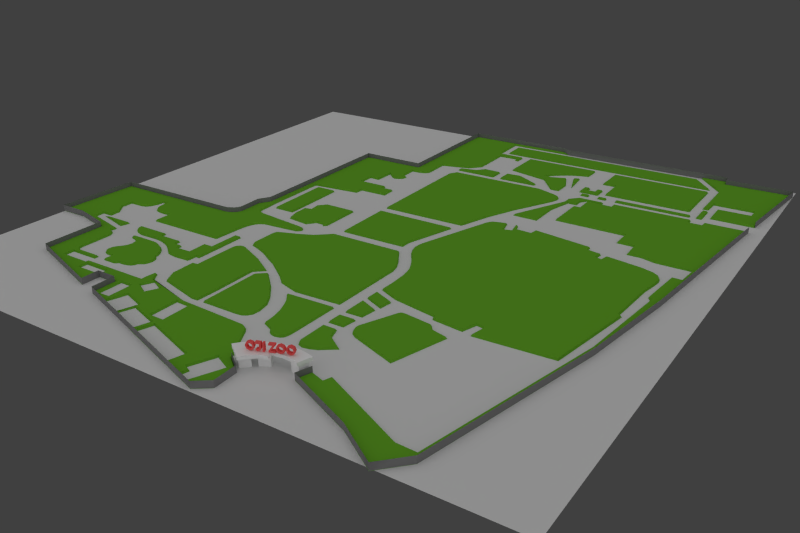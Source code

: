 # Source: map20120712.blend  (saved by Blender 2.63.9; exported with 4.5.12 LTS)
import bpy
from mathutils import Matrix  # noqa: F401  (used for matrix-valued properties, if any)

bpy.ops.wm.read_factory_settings(use_empty=True)
scene = bpy.context.scene
scene.name = 'Scene'

# ---- collections
col_collection_1 = bpy.data.collections.new('Collection 1'); scene.collection.children.link(col_collection_1)

# ---- materials (node trees are filled in below, after node groups)
mat_gate_text = bpy.data.materials.new('gate text')
mat_gate_text.alpha_threshold = 0.0
mat_gate_text.use_transparent_shadow = False
mat_gate_text.diffuse_color = (1.0, 0.1185, 0.1185, 1.0)
mat_gate_text.roughness = 0.5
mat_gate_text.specular_intensity = 0.0
mat_gate_text.line_color = (0.0, 0.0, 0.0, 1.0)
mat_entrance = bpy.data.materials.new('entrance')
mat_entrance.alpha_threshold = 0.0
mat_entrance.use_transparent_shadow = False
mat_entrance.diffuse_color = (1.0, 1.0, 1.0, 1.0)
mat_entrance.roughness = 0.5
mat_entrance.specular_intensity = 0.0
mat_entrance.line_color = (0.0, 0.0, 0.0, 1.0)
mat_grass = bpy.data.materials.new('grass')
mat_grass.alpha_threshold = 0.0
mat_grass.use_transparent_shadow = False
mat_grass.diffuse_color = (0.1541, 0.4574, 0.02676, 1.0)
mat_grass.roughness = 0.5
mat_grass.specular_intensity = 0.0
mat_grass.line_color = (0.0, 0.0, 0.0, 1.0)
mat_walls = bpy.data.materials.new('walls')
mat_walls.alpha_threshold = 0.0
mat_walls.use_transparent_shadow = False
mat_walls.diffuse_color = (0.2395, 0.2395, 0.2395, 1.0)
mat_walls.roughness = 0.5
mat_walls.specular_intensity = 0.0
mat_walls.line_color = (0.0, 0.0, 0.0, 1.0)
mat_mapimage = bpy.data.materials.new('mapimage')
mat_mapimage.alpha_threshold = 0.0
mat_mapimage.use_transparent_shadow = False
mat_mapimage.roughness = 0.5
mat_mapimage.line_color = (0.0, 0.0, 0.0, 1.0)

# ---- material node trees

# ---- world
world_world = bpy.data.worlds.new('World'); scene.world = world_world
world_world.color = (0.05088, 0.05088, 0.05088)
world_world.use_sun_shadow = False
world_world.sun_shadow_jitter_overblur = 0.0
world_world.cycles.sampling_method = 'MANUAL'
world_world.cycles.sample_map_resolution = 256
world_world.light_settings.ao_factor = 0.2

# ---- cameras
cam_camera = bpy.data.cameras.new('Camera')
cam_camera.clip_end = 100.0
cam_camera.lens = 35.0
cam_camera.sensor_width = 32.0
cam_camera.sensor_height = 18.0
cam_camera.ortho_scale = 7.314
cam_camera.dof.focus_distance = 0.0
cam_camera.dof.aperture_fstop = 128.0

# ---- lights
light_lamp = bpy.data.lights.new('Lamp', 'SUN')
light_lamp.transmission_factor = 0.0
light_lamp.cutoff_distance = 30.0
light_lamp.angle = 2.858
light_lamp.energy = 1.0
light_lamp.shadow_buffer_clip_start = 1.001
light_lamp.shadow_soft_size = 7.0
light_lamp.shadow_cascade_max_distance = 1000.0
light_lamp.cycles.use_multiple_importance_sampling = False

# ---- meshes
me_circle_001 = bpy.data.meshes.new('Circle.001')
me_circle_001.from_pydata([(-0.3764, 0.08686, 2.696e-11), (-0.4381, 0.06129, 2.696e-11), (-0.4637, -0.0004505, 2.696e-11), (-0.4381, -0.06219, 2.696e-11), (-0.3764, -0.08776, 2.696e-11), (-0.3146, -0.06219, 2.696e-11), (-0.289, -0.0004505, 2.696e-11), (-0.3146, 0.06129, 2.696e-11), (-0.3764, 0.05369, 2.696e-11), (-0.4146, 0.03783, 2.696e-11), (-0.4305, -0.0004505, 2.696e-11), (-0.4146, -0.03873, 2.696e-11), (-0.3764, -0.05459, 2.696e-11), (-0.3381, -0.03873, 2.696e-11), (-0.3222, -0.0004505, 2.696e-11), (-0.3381, 0.03783, 2.696e-11), (-0.2761, 0.08686, 2.696e-11), (-0.2761, 0.05369, 2.696e-11), (-0.2041, 0.08686, 2.696e-11), (-0.2041, 0.05369, 2.696e-11), (-0.1678, 0.08686, 2.696e-11), (-0.1678, -0.02695, 2.696e-11), (-0.2793, -0.06219, 2.696e-11), (-0.2311, -0.08776, 2.696e-11), (-0.1811, -0.06219, 2.696e-11), (-0.2559, -0.03873, 2.696e-11), (-0.2311, -0.05459, 2.696e-11), (-0.2039, -0.03873, 2.696e-11), (-0.1412, 0.08686, 2.696e-11), (-0.1412, -0.08499, 2.696e-11), (-0.1071, 0.08686, 2.696e-11), (-0.1071, -0.08499, 2.696e-11), (-0.03115, 0.08686, 2.696e-11), (-0.03115, 0.05369, 2.696e-11), (0.09334, 0.08686, 2.696e-11), (0.04089, 0.05369, 2.696e-11), (0.09334, 0.05624, -8.517e-11), (-0.03295, -0.05167, -3.589e-10), (0.01117, -0.04641, -3.358e-10), (-0.03295, -0.08589, -3.589e-10), (0.09334, -0.04641, -3.358e-10), (0.09334, -0.08589, -3.589e-10), (0.186, 0.08686, 2.696e-11), (0.1243, 0.06129, 2.696e-11), (0.09872, -0.0004505, 2.696e-11), (0.1243, -0.06219, 2.696e-11), (0.186, -0.08776, 2.696e-11), (0.2478, -0.06219, 2.696e-11), (0.2733, -0.0004505, 2.696e-11), (0.2478, 0.06129, 2.696e-11), (0.186, 0.05369, 2.696e-11), (0.1478, 0.03783, 2.696e-11), (0.1319, -0.0004505, 2.696e-11), (0.1478, -0.03873, 2.696e-11), (0.186, -0.05459, 2.696e-11), (0.2243, -0.03873, 2.696e-11), (0.2402, -0.0004505, 2.696e-11), (0.2243, 0.03783, 2.696e-11), (0.3702, 0.08686, 2.696e-11), (0.3084, 0.06129, 2.696e-11), (0.2829, -0.0004505, 2.696e-11), (0.3084, -0.06219, 2.696e-11), (0.3702, -0.08776, 2.696e-11), (0.4319, -0.06219, 2.696e-11), (0.4575, -0.0004505, 2.696e-11), (0.4319, 0.06129, 2.696e-11), (0.3702, 0.05369, 2.696e-11), (0.3319, 0.03783, 2.696e-11), (0.316, -0.0004505, 2.696e-11), (0.3319, -0.03873, 2.696e-11), (0.3702, -0.05459, 2.696e-11), (0.4085, -0.03873, 2.696e-11), (0.4243, -0.0004505, 2.696e-11), (0.4085, 0.03783, 2.696e-11), (-0.3764, 0.08686, -0.074), (-0.4381, 0.06129, -0.074), (-0.4637, -0.0004505, -0.074), (-0.4381, -0.06219, -0.074), (-0.3764, -0.08776, -0.074), (-0.3146, -0.06219, -0.074), (-0.289, -0.0004505, -0.074), (-0.3146, 0.06129, -0.074), (-0.3764, 0.05369, -0.074), (-0.4146, 0.03783, -0.074), (-0.4305, -0.0004505, -0.074), (-0.4146, -0.03873, -0.074), (-0.3764, -0.05459, -0.074), (-0.3381, -0.03873, -0.074), (-0.3222, -0.0004505, -0.074), (-0.3381, 0.03783, -0.074), (-0.2761, 0.08686, -0.074), (-0.2761, 0.05369, -0.074), (-0.2041, 0.08686, -0.074), (-0.2041, 0.05369, -0.074), (-0.1678, 0.08686, -0.074), (-0.1678, -0.02695, -0.074), (-0.2793, -0.06219, -0.074), (-0.2311, -0.08776, -0.074), (-0.1811, -0.06219, -0.074), (-0.2559, -0.03873, -0.074), (-0.2311, -0.05459, -0.074), (-0.2039, -0.03873, -0.074), (-0.1412, 0.08686, -0.074), (-0.1412, -0.08499, -0.074), (-0.1071, 0.08686, -0.074), (-0.1071, -0.08499, -0.074), (-0.03115, 0.08686, -0.074), (-0.03115, 0.05369, -0.074), (0.09334, 0.08686, -0.074), (0.04089, 0.05369, -0.074), (0.09334, 0.05624, -0.074), (-0.03295, -0.05167, -0.074), (0.01117, -0.04641, -0.074), (-0.03295, -0.08589, -0.074), (0.09334, -0.04641, -0.074), (0.09334, -0.08589, -0.074), (0.186, 0.08686, -0.074), (0.1243, 0.06129, -0.074), (0.09872, -0.0004505, -0.074), (0.1243, -0.06219, -0.074), (0.186, -0.08776, -0.074), (0.2478, -0.06219, -0.074), (0.2733, -0.0004505, -0.074), (0.2478, 0.06129, -0.074), (0.186, 0.05369, -0.074), (0.1478, 0.03783, -0.074), (0.1319, -0.0004505, -0.074), (0.1478, -0.03873, -0.074), (0.186, -0.05459, -0.074), (0.2243, -0.03873, -0.074), (0.2402, -0.0004505, -0.074), (0.2243, 0.03783, -0.074), (0.3702, 0.08686, -0.074), (0.3084, 0.06129, -0.074), (0.2829, -0.0004505, -0.074), (0.3084, -0.06219, -0.074), (0.3702, -0.08776, -0.074), (0.4319, -0.06219, -0.074), (0.4575, -0.0004505, -0.074), (0.4319, 0.06129, -0.074), (0.3702, 0.05369, -0.074), (0.3319, 0.03783, -0.074), (0.316, -0.0004505, -0.074), (0.3319, -0.03873, -0.074), (0.3702, -0.05459, -0.074), (0.4085, -0.03873, -0.074), (0.4243, -0.0004505, -0.074), (0.4085, 0.03783, -0.074)], [], [(7, 0, 8, 15), (1, 9, 8, 0), (4, 12, 11, 3), (7, 15, 14, 6), (3, 11, 10, 2), (6, 14, 13, 5), (2, 10, 9, 1), (5, 13, 12, 4), (16, 17, 19, 18), (18, 19, 20), (23, 26, 25, 22), (21, 27, 24), (24, 27, 26, 23), (21, 20, 19, 27), (28, 29, 31, 30), (32, 33, 35, 34), (34, 35, 37, 36), (36, 37, 39, 38), (38, 39, 41, 40), (49, 42, 50, 57), (43, 51, 50, 42), (46, 54, 53, 45), (49, 57, 56, 48), (45, 53, 52, 44), (48, 56, 55, 47), (44, 52, 51, 43), (47, 55, 54, 46), (65, 58, 66, 73), (59, 67, 66, 58), (62, 70, 69, 61), (65, 73, 72, 64), (61, 69, 68, 60), (64, 72, 71, 63), (60, 68, 67, 59), (63, 71, 70, 62), (89, 82, 74, 81), (74, 82, 83, 75), (77, 85, 86, 78), (80, 88, 89, 81), (76, 84, 85, 77), (79, 87, 88, 80), (75, 83, 84, 76), (78, 86, 87, 79), (92, 93, 91, 90), (94, 93, 92), (96, 99, 100, 97), (98, 101, 95), (97, 100, 101, 98), (101, 93, 94, 95), (104, 105, 103, 102), (108, 109, 107, 106), (110, 111, 109, 108), (112, 113, 111, 110), (114, 115, 113, 112), (131, 124, 116, 123), (116, 124, 125, 117), (119, 127, 128, 120), (122, 130, 131, 123), (118, 126, 127, 119), (121, 129, 130, 122), (117, 125, 126, 118), (120, 128, 129, 121), (147, 140, 132, 139), (132, 140, 141, 133), (135, 143, 144, 136), (138, 146, 147, 139), (134, 142, 143, 135), (137, 145, 146, 138), (133, 141, 142, 134), (136, 144, 145, 137), (53, 54, 128, 127), (49, 48, 122, 123), (43, 42, 116, 117), (34, 36, 110, 108), (68, 69, 143, 142), (58, 65, 139, 132), (31, 29, 103, 105), (67, 68, 142, 141), (41, 39, 113, 115), (72, 73, 147, 146), (45, 44, 118, 119), (36, 38, 112, 110), (37, 35, 109, 111), (57, 50, 124, 131), (5, 4, 78, 79), (70, 71, 145, 144), (4, 3, 77, 78), (27, 19, 93, 101), (64, 63, 137, 138), (8, 9, 83, 82), (33, 32, 106, 107), (6, 5, 79, 80), (62, 61, 135, 136), (40, 41, 115, 114), (25, 26, 100, 99), (15, 8, 82, 89), (14, 15, 89, 88), (66, 67, 141, 140), (59, 58, 132, 133), (7, 6, 80, 81), (38, 40, 114, 112), (55, 56, 130, 129), (17, 16, 90, 91), (42, 49, 123, 116), (35, 33, 107, 109), (22, 25, 99, 96), (3, 2, 76, 77), (16, 18, 92, 90), (69, 70, 144, 143), (63, 62, 136, 137), (52, 53, 127, 126), (48, 47, 121, 122), (20, 21, 95, 94), (51, 52, 126, 125), (44, 43, 117, 118), (39, 37, 111, 113), (28, 30, 104, 102), (71, 72, 146, 145), (47, 46, 120, 121), (2, 1, 75, 76), (18, 20, 94, 92), (30, 31, 105, 104), (73, 66, 140, 147), (65, 64, 138, 139), (10, 11, 85, 84), (46, 45, 119, 120), (50, 51, 125, 124), (24, 23, 97, 98), (61, 60, 134, 135), (60, 59, 133, 134), (29, 28, 102, 103), (54, 55, 129, 128), (21, 24, 98, 95), (1, 0, 74, 75), (26, 27, 101, 100), (9, 10, 84, 83), (56, 57, 131, 130), (32, 34, 108, 106), (0, 7, 81, 74), (11, 12, 86, 85), (19, 17, 91, 93), (23, 22, 96, 97), (12, 13, 87, 86), (13, 14, 88, 87)])
me_circle_001.materials.append(mat_gate_text)
me_circle_001.use_remesh_preserve_volume = False
me_circle_001.use_remesh_preserve_attributes = False
me_circle_001.use_mirror_vertex_groups = False
me_circle_001.update()
me_plane_018 = bpy.data.meshes.new('Plane.018')
me_plane_018.from_pydata([(-0.4805, -0.3753, -0.1238), (-0.6407, -0.2163, -0.1238), (-0.4817, -0.05623, -0.1238), (-0.3216, -0.2152, -0.1238), (-0.4805, -0.3753, 0.01618), (-0.6407, -0.2163, 0.01618), (-0.4817, -0.05623, 0.01618), (-0.3216, -0.2152, 0.01618), (-0.2321, -0.1436, -0.1238), (-0.3369, 0.05624, -0.1238), (-0.1371, 0.1611, -0.1238), (-0.03228, -0.03873, -0.1238), (-0.2321, -0.1436, 0.01618), (-0.3369, 0.05624, 0.01618), (-0.1371, 0.1611, 0.01618), (-0.03228, -0.03873, 0.01618), (0.3616, 0.03192, -0.1238), (0.4143, 0.2513, -0.1238), (0.6337, 0.1986, -0.1238), (0.581, -0.02079, -0.1238), (0.3616, 0.03192, 0.01618), (0.4143, 0.2513, 0.01618), (0.6337, 0.1986, 0.01618), (0.581, -0.02079, 0.01618), (-0.3986, -0.4801, 0.007181), (-0.7875, -0.1952, 0.007181), (-0.3032, -0.3681, 0.007181), (-0.6756, -0.06253, 0.007181), (-0.1996, -0.2769, 0.007181), (-0.5429, 0.05355, 0.007181), (-0.1166, -0.2147, 0.007181), (-0.4103, 0.1448, 0.007181), (0.03676, -0.1691, 0.007181), (-0.2776, 0.207, 0.007181), (-0.008842, -0.03646, 0.007181), (-0.1283, 0.2567, 0.007181), (0.1062, -0.01077, 0.007181), (0.0284, 0.2857, 0.007181), (0.2288, -0.001626, 0.007181), (0.1768, 0.2998, 0.007181), (0.3464, -0.006102, 0.007181), (0.322, 0.2998, 0.007181), (0.4407, -0.02077, 0.007181), (0.4629, 0.2832, 0.007181), (0.522, -0.03974, 0.007181), (0.5758, 0.26, 0.007181), (0.5868, -0.06901, 0.007181), (0.6876, 0.2277, 0.007181), (-0.3986, -0.4801, 0.04661), (-0.7875, -0.1952, 0.04661), (-0.3032, -0.3681, 0.04661), (-0.6756, -0.06253, 0.04661), (-0.1996, -0.2769, 0.04661), (-0.5429, 0.05355, 0.04661), (-0.1166, -0.2147, 0.04661), (-0.4103, 0.1448, 0.04661), (0.03676, -0.1691, 0.04661), (-0.2776, 0.207, 0.04661), (-0.008842, -0.03646, 0.04661), (-0.1283, 0.2567, 0.04661), (0.1062, -0.01077, 0.04661), (0.0284, 0.2857, 0.04661), (0.2288, -0.001626, 0.04661), (0.1768, 0.2998, 0.04661), (0.3464, -0.006102, 0.04661), (0.322, 0.2998, 0.04661), (0.4407, -0.02077, 0.04661), (0.4629, 0.2832, 0.04661), (0.522, -0.03974, 0.04661), (0.5758, 0.26, 0.04661), (0.5868, -0.06901, 0.04661), (0.6876, 0.2277, 0.04661)], [], [(4, 5, 1, 0), (5, 6, 2, 1), (6, 7, 3, 2), (7, 4, 0, 3), (0, 1, 2, 3), (7, 6, 5, 4), (12, 13, 9, 8), (13, 14, 10, 9), (14, 15, 11, 10), (15, 12, 8, 11), (8, 9, 10, 11), (15, 14, 13, 12), (20, 21, 17, 16), (21, 22, 18, 17), (22, 23, 19, 18), (23, 20, 16, 19), (16, 17, 18, 19), (23, 22, 21, 20), (24, 26, 27, 25), (26, 28, 29, 27), (28, 30, 31, 29), (30, 32, 33, 31), (32, 34, 35, 33), (34, 36, 37, 35), (36, 38, 39, 37), (38, 40, 41, 39), (40, 42, 43, 41), (42, 44, 45, 43), (44, 46, 47, 45), (48, 49, 51, 50), (50, 51, 53, 52), (52, 53, 55, 54), (54, 55, 57, 56), (56, 57, 59, 58), (58, 59, 61, 60), (60, 61, 63, 62), (62, 63, 65, 64), (64, 65, 67, 66), (66, 67, 69, 68), (68, 69, 71, 70), (39, 41, 65, 63), (36, 34, 58, 60), (29, 31, 55, 53), (26, 24, 48, 50), (43, 45, 69, 67), (40, 38, 62, 64), (33, 35, 59, 57), (30, 28, 52, 54), (44, 42, 66, 68), (37, 39, 63, 61), (34, 32, 56, 58), (27, 29, 53, 51), (24, 25, 49, 48), (70, 71, 47, 46), (41, 43, 67, 65), (38, 36, 60, 62), (31, 33, 57, 55), (28, 26, 50, 52), (45, 47, 71, 69), (42, 40, 64, 66), (35, 37, 61, 59), (32, 30, 54, 56), (25, 27, 51, 49), (46, 44, 68, 70)])
me_plane_018.materials.append(mat_entrance)
me_plane_018.use_remesh_preserve_volume = False
me_plane_018.use_remesh_preserve_attributes = False
me_plane_018.use_mirror_vertex_groups = False
me_plane_018.update()
me_plane_017 = bpy.data.meshes.new('Plane.017')
me_plane_017.from_pydata([(-4.712, -1.22, 0.02498), (-5.08, -1.229, 0.02498), (-4.697, -0.9812, 0.02498), (-4.958, -0.9304, 0.02498), (-4.602, -0.9853, 0.02498), (-4.967, -0.4591, 0.02498), (-4.735, -0.4565, 0.02498), (-4.598, 0.2907, 0.02498), (-4.727, 0.2919, 0.02498), (-5.244, -1.205, 0.02498), (-5.613, -0.792, 0.02498), (-5.326, -1.179, 0.02498), (-5.389, -0.8005, 0.02498), (-5.407, -1.119, 0.02498), (-5.607, -0.6407, 0.02498), (-5.501, -1.042, 0.02498), (-5.389, -0.934, 0.02498), (-5.605, -0.9635, 0.02498), (-6.549, -0.7842, 0.02498), (-5.726, -0.8917, 0.02498), (-6.276, -0.5081, 0.02498), (-5.895, -0.8237, 0.02498), (-6.214, -0.5067, 0.02498), (-6.035, -0.7914, 0.02498), (-6.203, -0.77, 0.02498), (-6.218, -0.64, 0.02498), (-6.658, -0.7803, 0.02498), (-6.755, -0.7627, 0.02498), (-6.837, -0.7336, 0.02498), (-6.918, -0.6872, 0.02498), (-6.971, -0.6411, 0.02498), (-7.004, -0.576, 0.02498), (-7.014, -0.5023, 0.02498), (-0.6709, 3.695, 0.02498), (-2.766, 3.671, 0.02498), (-0.09556, 5.188, 0.02498), (-2.756, 6.641, 0.02498), (-0.9444, 6.307, 0.02498), (-2.629, 6.835, 0.02498), (-0.1523, 6.842, 0.02498), (0.3721, 6.655, 0.02498), (0.4614, 6.6, 0.02498), (0.5122, 6.543, 0.02498), (0.5252, 6.432, 0.02498), (0.498, 6.344, 0.02498), (0.4359, 6.199, 0.02498), (-0.4044, 4.481, 0.02498), (-3.43, 1.979, 0.02498), (-3.67, 1.991, 0.02498), (-3.357, 2.981, 0.02498), (-4.144, 2.988, 0.02498), (-3.846, 1.79, 0.02498), (-4.314, 2.81, 0.02498), (-3.363, 1.967, 0.02498), (-4.288, 2.535, 0.02498), (-4.462, 2.496, 0.02498), (-4.454, 2.116, 0.02498), (-3.415, 1.926, 0.02498), (-4.38, 1.86, 0.02498), (-1.165, 1.921, 0.02498), (-2.758, 1.902, 0.02498), (-1.787, 3.359, 0.02498), (-2.765, 3.362, 0.02498), (-1.169, 2.034, 0.02498), (-1.159, 2.153, 0.02498), (-1.128, 2.277, 0.02498), (-0.7841, 3.357, 0.02498), (-3.153, -2.449, 0.02498), (-3.277, -2.455, 0.02498), (-3.13, -1.921, 0.02498), (-4.301, -2.182, 0.02498), (-4.307, -0.2086, 0.02498), (-4.446, -1.886, 0.02498), (-4.311, -0.2761, 0.02498), (-4.454, -1.317, 0.02498), (-4.32, -1.308, 0.02498), (-4.285, -0.1449, 0.02498), (-4.244, -0.1009, 0.02498), (-4.193, -0.07142, 0.02498), (-4.139, -0.06429, 0.02498), (-4.07, -0.08345, 0.02498), (-3.404, -0.3976, 0.02498), (-3.134, -0.8882, 0.02498), (-2.92, -0.6995, 0.02498), (0.1671, -0.3014, 0.02498), (-0.2765, -0.1016, 0.02498), (1.744, 3.107, 0.02498), (-0.264, 0.2056, 0.02498), (-0.2701, 0.4129, 0.02498), (-0.2823, 0.6511, 0.02498), (-0.3192, 0.8723, 0.02498), (-0.3748, 1.058, 0.02498), (-0.4669, 1.248, 0.02498), (-0.565, 1.42, 0.02498), (-0.6685, 1.566, 0.02498), (-0.7644, 1.71, 0.02498), (-0.835, 1.857, 0.02498), (-0.8582, 1.996, 0.02498), (-0.8464, 2.142, 0.02498), (-0.8169, 2.261, 0.02498), (0.3016, 3.913, 0.02498), (-0.2099, 4.05, 0.02498), (-0.1665, 4.137, 0.02498), (0.5564, 4.096, 0.02498), (-0.1167, 4.196, 0.02498), (0.5295, 3.976, 0.02498), (0.002432, 4.244, 0.02498), (0.9681, 4.07, 0.02498), (0.2096, 4.293, 0.02498), (0.4865, 4.316, 0.02498), (0.4607, 4.316, 0.02498), (2.884, 3.582, 0.02498), (0.999, 4.272, 0.02498), (3.821, -0.6829, 0.02498), (2.405, 4.048, 0.02498), (2.712, 3.61, 0.02498), (2.397, 3.896, 0.02498), (4.165, 2.655, 0.02498), (2.744, 3.831, 0.02498), (4.091, 1.411, 0.02498), (4.156, 1.382, 0.02498), (2.926, 3.776, 0.02498), (3.364, 3.701, 0.02498), (3.761, 3.628, 0.02498), (4.036, 3.537, 0.02498), (4.169, 3.446, 0.02498), (4.229, 3.335, 0.02498), (4.249, 3.206, 0.02498), (4.23, 3.015, 0.02498), (1.194, -0.5025, 0.02498), (1.235, -0.6063, 0.02498), (1.903, -0.6961, 0.02498), (2.019, -0.3493, 0.02498), (2.231, -0.3892, 0.02498), (2.157, -0.7518, 0.02498), (0.02329, -1.25, 0.02498), (-0.3227, -1.259, 0.02498), (0.06671, -0.9251, 0.02498), (-0.3136, -0.7548, 0.02498), (1.421, -2.317, 0.02498), (0.3896, -1.939, 0.02498), (1.792, -1.099, 0.02498), (1.441, -1.006, 0.02498), (1.32, -0.8558, 0.02498), (0.2354, -1.792, 0.02498), (0.64, -0.7567, 0.02498), (0.2105, -1.625, 0.02498), (0.565, -0.8105, 0.02498), (0.2066, -1.702, 0.02498), (0.5984, -0.7725, 0.02498), (0.6998, -0.7599, 0.02498), (0.2833, -1.865, 0.02498), (1.018, -1.442, 0.02498), (-2.695, -2.446, 0.02498), (-2.951, -2.446, 0.02498), (-2.751, -0.8265, 0.02498), (-2.948, -0.999, 0.02498), (-2.321, -1.229, 0.02498), (-1.82, -2.302, 0.02498), (-1.853, -1.868, 0.02498), (-2.001, -1.618, 0.02498), (-1.802, -2.141, 0.02498), (-1.967, -2.434, 0.02498), (-2.092, -2.447, 0.02498), (-1.877, -2.382, 0.02498), (-1.635, -1.487, 0.02498), (-0.6608, -1.289, 0.02498), (-1.756, -1.327, 0.02498), (-0.6929, -2.465, 0.02498), (-1.346, -2.444, 0.02498), (-1.513, -1.726, 0.02498), (-1.42, -1.968, 0.02498), (-1.362, -2.23, 0.02498), (-0.8803, -2.71, 0.02498), (-1.019, -2.464, 0.02498), (-0.7099, -2.581, 0.02498), (-1.115, -2.553, 0.02498), (-0.7323, -2.645, 0.02498), (-1.03, -2.659, 0.02498), (-0.7841, -2.689, 0.02498), (-0.9607, -2.698, 0.02498), (0.008879, -2.206, 0.02498), (-0.06908, -1.956, 0.02498), (-0.3533, -1.954, 0.02498), (0.3649, -2.454, 0.02498), (-0.3582, -2.611, 0.02498), (0.07873, -2.658, 0.02498), (-0.3081, -2.699, 0.02498), (-0.06513, -2.717, 0.02498), (-0.2087, -2.739, 0.02498), (0.11, -0.7571, 0.02498), (-0.3067, -0.5694, 0.02498), (0.1479, -0.4925, 0.02498), (-0.2957, -0.2985, 0.02498), (-0.04683, -1.752, 0.02498), (-0.3505, -1.754, 0.02498), (-0.008318, -1.465, 0.02498), (-0.3417, -1.468, 0.02498), (-0.6586, -1.066, 0.02498), (-1.726, -1.111, 0.02498), (-0.6239, 0.7335, 0.02498), (-1.922, 0.6249, 0.02498), (-2.214, -0.9577, 0.02498), (-2.459, -0.738, 0.02498), (-2.708, -0.5552, 0.02498), (-2.992, -0.3521, 0.02498), (-3.286, -0.1899, 0.02498), (-3.54, -0.03761, 0.02498), (-3.835, 0.08982, 0.02498), (-4.039, 0.1576, 0.02498), (-0.6831, 0.9553, 0.02498), (-4.043, 0.968, 0.02498), (-0.7825, 1.154, 0.02498), (-0.9083, 1.35, 0.02498), (-1.053, 1.587, 0.02498), (-2.85, 1.587, 0.02498), (-3.016, 1.441, 0.02498), (-3.213, 1.283, 0.02498), (-4.083, 0.2552, 0.02498), (-3.507, 1.154, 0.02498), (-4.079, 0.869, 0.02498), (2.827, -4.899, 0.02498), (1.958, -4.334, 0.02498), (3.299, -4.408, 0.02498), (2.796, -4.213, 0.02498), (3.214, -4.235, 0.02498), (0.4244, -3.657, 0.02498), (0.8314, -3.467, 0.02498), (4.265, -0.1819, 0.02498), (0.5247, -3.366, 0.02498), (0.8934, -3.297, 0.02498), (4.186, 0.01991, 0.02498), (4.628, 2.228, 0.02498), (4.43, 2.326, 0.02498), (4.749, 3.378, 0.02498), (4.351, 2.447, 0.02498), (4.662, 3.508, 0.02498), (4.445, 3.513, 0.02498), (4.812, 4.058, 0.02498), (4.713, 4.095, 0.02498), (5.112, 6.8, 0.02498), (4.146, 6.797, 0.02498), (3.792, 6.624, 0.02498), (4.135, 6.624, 0.02498), (3.897, 4.101, 0.02498), (3.229, 4.677, 0.02498), (2.833, 5.167, 0.02498), (3.246, 4.198, 0.02498), (2.832, 4.683, 0.02498), (3.574, 4.198, 0.02498), (1.274, 6.181, 0.02498), (1.103, 5.182, 0.02498), (1.113, 6.174, 0.02498), (3.788, 6.813, 0.02498), (1.911, 6.632, 0.02498), (1.27, 6.629, 0.02498), (1.908, 6.801, 0.02498), (3.686, 7.055, 0.02498), (1.852, 7.055, 0.02498), (3.686, 7.115, 0.02498), (1.853, 7.116, 0.02498), (1.558, 7.058, 0.02498), (1.559, 7.118, 0.02498), (1.388, 7.056, 0.02498), (1.388, 7.116, 0.02498), (1.094, 7.058, 0.02498), (1.094, 7.119, 0.02498), (0.9292, 7.058, 0.02498), (0.9298, 7.119, 0.02498), (3.88, 7.077, 0.02498), (3.878, 7.573, 0.02498), (3.975, 7.079, 0.02498), (3.973, 7.575, 0.02498), (1.457, 7.41, 0.02498), (1.448, 8.137, 0.02498), (3.582, 7.409, 0.02498), (3.583, 8.932, 0.02498), (1.108, 8.134, 0.02498), (1.108, 8.936, 0.02498), (1.26, 7.283, 0.02498), (1.153, 7.414, 0.02498), (0.8049, 7.281, 0.02498), (0.9122, 7.418, 0.02498), (1.26, 7.6, 0.02498), (1.153, 7.6, 0.02498), (0.8037, 7.6, 0.02498), (0.9108, 7.6, 0.02498), (0.4468, 7.615, 0.02498), (0.3907, 8.128, 0.02498), (0.2741, 7.504, 0.02498), (0.2871, 8.074, 0.02498), (0.08198, 7.968, 0.02498), (-0.2816, 7.836, 0.02498), (0.2779, 7.066, 0.02498), (-0.3751, 7.645, 0.02498), (0.09197, 7.061, 0.02498), (-0.5426, 7.849, 0.02498), (-1.439, 7.89, 0.02498), (-0.4822, 8.932, 0.02498), (-1.43, 8.932, 0.02498), (0.5016, 8.509, 0.02498), (0.5069, 8.928, 0.02498), (-0.04286, 8.296, 0.02498), (0.2337, 8.431, 0.02498), (-0.3128, 8.098, 0.02498), (0.3724, 8.479, 0.02498), (-0.4171, 7.997, 0.02498), (0.09294, 8.373, 0.02498), (-0.1802, 8.207, 0.02498), (-1.406, 7.095, 0.02498), (-1.035, 7.488, 0.02498), (-1.408, 7.461, 0.02498), (-0.4528, 7.109, 0.02498), (-0.4355, 7.146, 0.02498), (-1.668, 7.106, 0.02498), (-1.67, 7.47, 0.02498), (-2.107, 7.112, 0.02498), (-2.098, 7.476, 0.02498), (-2.274, 7.276, 0.02498), (-2.707, 7.109, 0.02498), (-2.7, 7.183, 0.02498), (-4.641, 3.872, 0.02498), (-4.626, 2.203, 0.02498), (-5.132, 3.869, 0.02498), (-5.117, 2.199, 0.02498), (-6.042, -1.081, 0.02498), (-6.465, -1.944, 0.02498), (-6.261, -2.18, 0.02498), (-6.252, -1.957, 0.02498), (-6.55, -1.912, 0.02498), (-6.606, -1.854, 0.02498), (-6.621, -1.782, 0.02498), (-6.613, -1.698, 0.02498), (-6.553, -1.603, 0.02498), (-6.468, -1.509, 0.02498), (-6.411, -1.415, 0.02498), (-6.397, -1.308, 0.02498), (-6.415, -1.217, 0.02498), (-6.46, -1.141, 0.02498), (-6.525, -1.081, 0.02498), (-6.594, -1.051, 0.02498), (-6.663, -1.036, 0.02498), (-6.708, -1.021, 0.02498), (-6.715, -1.0, 0.02498), (-6.074, -0.9743, 0.02498), (-6.709, -0.9851, 0.02498), (-5.322, -1.693, 0.02498), (-6.678, -0.9723, 0.02498), (-6.001, -0.9808, 0.02498), (-5.591, -1.89, 0.02498), (-5.905, -1.008, 0.02498), (-5.57, -2.062, 0.02498), (-5.811, -1.053, 0.02498), (-5.343, -1.598, 0.02498), (-5.719, -1.101, 0.02498), (-5.38, -1.543, 0.02498), (-5.643, -1.159, 0.02498), (-5.647, -2.091, 0.02498), (-5.569, -1.235, 0.02498), (-5.499, -1.326, 0.02498), (-5.963, -2.18, 0.02498), (-5.464, -1.407, 0.02498), (-5.445, -1.504, 0.02498), (-5.866, -2.107, 0.02498), (-5.334, -1.782, 0.02498), (-5.371, -1.853, 0.02498), (-5.743, -2.109, 0.02498), (-5.427, -1.893, 0.02498), (-5.808, -2.111, 0.02498), (-5.504, -1.941, 0.02498), (-5.527, -2.018, 0.02498), (-5.514, -1.978, 0.02498), (-7.489, -0.5046, 0.02498), (-8.176, -0.5053, 0.02498), (-7.534, -0.6783, 0.02498), (0.6815, 4.93, 0.02498), (0.6849, 5.719, 0.02498), (0.1135, 4.937, 0.02498), (0.7928, 6.349, 0.02498), (0.8515, 6.383, 0.02498), (0.7963, 6.573, 0.02498), (1.078, 6.376, 0.02498), (0.9963, 6.782, 0.02498), (1.081, 6.594, 0.02498), (1.14, 6.782, 0.02498), (1.203, 6.754, 0.02498), (1.6, 6.78, 0.02498), (1.599, 6.745, 0.02498), (4.171, 7.23, 0.02498), (4.164, 7.828, 0.02498), (5.168, 7.226, 0.02498), (4.952, 7.836, 0.02498), (5.458, 9.744, 0.02498), (4.959, 8.181, 0.02498), (3.846, 9.148, 0.02498), (3.955, 8.181, 0.02498), (3.84, 7.765, 0.02498), (3.937, 7.764, 0.02498), (3.798, 9.732, 0.02498), (3.186, 9.943, 0.02498), (3.792, 9.945, 0.02498), (3.545, 9.169, 0.02498), (-2.208, 9.173, 0.02498), (3.063, 9.738, 0.02498), (-2.217, 9.731, 0.02498), (-2.345, 7.682, 0.02498), (-2.6, 7.419, 0.02498), (-2.34, 8.805, 0.02498), (-1.785, 8.819, 0.02498), (-1.776, 8.696, 0.02498), (-1.722, 8.694, 0.02498), (-1.719, 8.935, 0.02498), (-2.441, 8.951, 0.02498), (-2.45, 9.97, 0.02498), (-0.8075, 9.974, 0.02498), (-0.9143, 10.03, 0.02498), (-3.75, 10.03, 0.02498), (-3.754, 7.218, 0.02498), (-3.345, 7.22, 0.02498), (-2.889, 8.852, 0.02498), (-3.339, 6.518, 0.02498), (-3.358, 6.473, 0.02498), (-3.335, 6.638, 0.02498), (-4.479, 4.858, 0.02498), (-3.407, 6.423, 0.02498), (-3.46, 6.393, 0.02498), (-4.197, 5.292, 0.02498), (-4.459, 5.3, 0.02498), (-3.534, 6.374, 0.02498), (-3.792, 6.365, 0.02498), (-3.614, 6.367, 0.02498), (-5.47, 6.613, 0.02498), (-3.751, 6.61, 0.02498), (-4.184, 5.851, 0.02498), (-5.367, 4.032, 0.02498), (-4.091, 4.381, 0.02498), (-4.105, 4.166, 0.02498), (-3.708, 4.861, 0.02498), (-3.708, 4.721, 0.02498), (-3.379, 4.391, 0.02498), (-3.385, 4.728, 0.02498), (-3.788, 5.818, 0.02498), (-3.931, 5.633, 0.02498), (-3.889, 5.615, 0.02498), (-3.848, 5.613, 0.02498), (-3.803, 5.622, 0.02498), (-5.668, 2.14, 0.02498), (-3.749, 5.649, 0.02498), (-5.352, 1.878, 0.02498), (-3.696, 5.706, 0.02498), (-5.373, 2.394, 0.02498), (-3.666, 5.768, 0.02498), (-5.491, 2.384, 0.02498), (-3.666, 5.815, 0.02498), (-5.659, 1.507, 0.02498), (-5.319, 1.278, 0.02498), (-5.702, 1.421, 0.02498), (-5.264, 1.728, 0.02498), (-5.77, 1.353, 0.02498), (-4.961, 0.9042, 0.02498), (-5.859, 1.301, 0.02498), (-4.919, 1.028, 0.02498), (-5.959, 1.267, 0.02498), (-5.321, 1.785, 0.02498), (-5.192, 1.705, 0.02498), (-3.691, 1.451, 0.02498), (-5.106, 1.676, 0.02498), (-3.72, 1.483, 0.02498), (-3.775, 1.501, 0.02498), (-7.255, 0.419, 0.02498), (-3.683, 1.41, 0.02498), (-7.014, 0.4307, 0.02498), (-3.705, 1.368, 0.02498), (-4.864, 1.129, 0.02498), (-3.739, 1.337, 0.02498), (-4.785, 1.198, 0.02498), (-3.787, 1.325, 0.02498), (-5.038, -0.01524, 0.02498), (-4.676, 1.255, 0.02498), (-4.988, 0.7464, 0.02498), (-7.018, -0.01866, 0.02498), (-7.419, 0.4326, 0.02498), (-7.526, 0.4651, 0.02498), (-7.593, 0.532, 0.02498), (-7.635, 0.6061, 0.02498), (-7.655, 0.7191, 0.02498), (-7.852, 0.9246, 0.02498), (-7.659, 0.943, 0.02498), (-9.42, 1.253, 0.02498), (-7.866, 0.7687, 0.02498), (-7.894, 0.685, 0.02498), (-7.93, 0.6165, 0.02498), (-7.977, 0.5468, 0.02498), (-8.044, 0.5093, 0.02498), (-8.148, 0.4854, 0.02498), (-8.496, 0.481, 0.02498), (-9.502, -0.765, 0.02498), (-8.505, 0.1591, 0.02498), (-8.557, -0.3626, 0.02498), (-8.295, -0.1108, 0.02498), (-8.789, -0.7569, 0.02498), (-8.28, -0.3555, 0.02498), (-8.547, -0.6281, 0.02498), (-7.814, -0.9974, 0.02498), (-7.489, -0.8873, 0.02498), (-7.814, -1.4, 0.02498), (-7.523, -1.034, 0.02498), (-7.239, -2.125, 0.02498), (-7.448, -1.054, 0.02498), (-7.814, -2.525, 0.02498), (-7.386, -1.081, 0.02498), (-6.54, -2.246, 0.02498), (-7.343, -1.124, 0.02498), (-7.276, -2.082, 0.02498), (-7.316, -1.164, 0.02498), (-7.287, -2.017, 0.02498), (-7.294, -1.217, 0.02498), (-7.245, -2.522, 0.02498), (-7.287, -1.278, 0.02498), (-7.2, -2.158, 0.02498), (-7.246, -2.246, 0.02498), (-7.144, -2.181, 0.02498), (-5.689, -3.225, 0.02498), (-6.539, -2.181, 0.02498), (-6.42, -2.779, 0.02498), (-5.691, -2.798, 0.02498), (-6.477, -2.529, 0.02498), (-6.418, -2.536, 0.02498), (-6.473, -2.458, 0.02498), (-5.721, -2.54, 0.02498), (-4.774, -2.46, 0.02498), (-5.724, -2.779, 0.02498), (-5.137, -3.384, 0.02498), (-5.141, -2.804, 0.02498), (-5.068, -2.74, 0.02498), (-5.063, -3.363, 0.02498), (-4.667, -3.505, 0.02498), (-4.719, -3.354, 0.02498), (-4.643, -2.642, 0.02498), (-4.725, -2.745, 0.02498), (-4.783, -2.343, 0.02498), (-4.576, -2.342, 0.02498), (-4.757, -2.106, 0.02498), (-4.728, -2.108, 0.02498), (-4.484, -2.345, 0.02498), (-3.323, -2.679, 0.02498), (-4.105, -2.526, 0.02498), (-3.443, -2.718, 0.02498), (-4.274, -2.834, 0.02498), (-3.445, -3.444, 0.02498), (-4.508, -3.034, 0.02498), (-3.946, -3.328, 0.02498), (-3.908, -3.234, 0.02498), (-4.066, -3.728, 0.02498), (-4.065, -3.69, 0.02498), (-4.073, -3.685, 0.02498), (-3.264, -4.005, 0.02498), (-3.288, -3.958, 0.02498), (-3.163, -3.586, 0.02498), (-3.209, -3.985, 0.02498), (-3.081, -3.616, 0.02498), (-3.052, -3.447, 0.02498), (-3.058, -2.734, 0.02498), (-1.737, -2.756, 0.02498), (-0.9064, -4.785, 0.02498), (-1.849, -4.434, 0.02498), (-0.796, -4.001, 0.02498), (-1.38, -4.586, 0.02498), (-0.6067, -4.565, 0.02498), (-1.105, -4.696, 0.02498), (-0.6227, -4.035, 0.02498), (-1.232, -3.8, 0.02498), (-1.007, -3.754, 0.02498), (-1.673, -2.998, 0.02498), (-1.462, -2.915, 0.02498), (-1.498, -2.863, 0.02498), (-1.341, -4.439, 0.02498), (-1.547, -2.814, 0.02498), (-1.606, -2.779, 0.02498), (-1.487, -4.372, 0.02498), (-1.659, -2.76, 0.02498), (-1.742, -4.066, 0.02498), (-3.13, -2.472, 4.84e-07), (-3.279, -2.479, 4.566e-07), (-4.335, -0.2753, 5.845e-07), (-4.344, -1.285, 5.482e-07), (-6.728, -0.9666, -8.23e-10), (-6.683, -0.948, -8.23e-10), (-3.421, -3.419, -3.644e-07), (-3.077, -3.423, -3.627e-07), (-0.02559, -1.776, 1.746e-08), (0.01946, -1.44, 8.49e-08), (-4.47, -1.891, 5.265e-07), (-4.478, -1.294, 5.479e-07), (3.893, 4.077, -4.491e-09), (3.57, 4.174, -4.491e-09), (-6.287, -2.204, 2.505e-09), (-6.277, -1.979, -8.23e-10), (3.856, 7.053, 2.697e-11), (4.0, 7.055, 3.09e-09), (3.978, 8.157, 1.279e-08), (3.96, 7.739, 1.341e-08), (-4.318, -2.203, 5.153e-07), (0.6361, -0.7322, -6.784e-09), (0.5842, -0.752, -4.11e-09), (0.2133, -1.802, -3.633e-09), (0.1822, -1.705, 9.155e-12), (-5.25, -1.229, 1.403e-08), (-5.338, -1.201, 1.259e-08), (-1.729, -1.136, 3.054e-08), (-2.226, -0.9793, 2.43e-07), (-3.668, 1.462, -2.891e-07), (-3.658, 1.406, -2.891e-07), (1.101, 6.351, -1.93e-08), (1.105, 6.586, -1.93e-08), (3.815, 7.741, 2.085e-08), (1.424, 8.113, -4.99e-09), (1.084, 8.109, -4.687e-09), (-6.602, -1.074, -8.23e-10), (-6.669, -1.059, -8.23e-10), (-4.759, -0.4325, 9.24e-08), (-4.751, 0.3164, 1.193e-07), (-6.538, -1.102, -8.23e-10), (-6.496, -2.433, -3.814e-07), (-4.8, -2.435, -3.834e-07), (-6.396, -2.755, -3.937e-07), (-6.394, -2.56, -3.937e-07), (-5.722, 1.435, -4.001e-07), (-5.785, 1.372, -4.001e-07), (-7.188, -2.137, -4.004e-07), (-7.139, -2.156, -4.004e-07), (-0.6348, -1.09, 3.718e-08), (-0.3316, -0.5848, -4.174e-08), (-0.3185, -0.2621, 1.859e-08), (-5.683, 1.512, -4.001e-07), (2.809, 5.143, -4.491e-09), (1.079, 5.158, -4.491e-09), (-6.47, -1.968, -8.23e-10), (-6.564, -1.933, -8.23e-10), (-1.145, 2.033, -2.208e-08), (-1.135, 2.149, -2.208e-08), (-0.05857, -2.74, -4.338e-08), (-0.2115, -2.764, 1.479e-08), (-3.932, -3.359, -3.834e-07), (-3.193, -3.602, -5.677e-07), (-6.514, -2.156, -4.004e-07), (0.3193, 3.943, 7.456e-09), (0.2275, 4.322, 3.425e-08), (-4.69, -1.244, 1.625e-08), (-5.082, -1.254, 1.552e-08), (1.214, 6.729, -2.406e-08), (1.623, 6.72, -4.186e-08), (3.821, 9.139, 2.064e-08), (3.134, 9.967, 4.477e-08), (-2.107, 7.088, -3.025e-07), (-2.734, 7.085, -3.024e-07), (2.802, -4.189, -2.489e-08), (3.195, -4.21, -9.176e-09), (-5.1, 1.7, -2.891e-07), (-3.77, 1.525, -2.891e-07), (-6.728, -1.04, -8.23e-10), (-5.365, -0.7772, 4.294e-08), (-5.364, -0.9096, 6.116e-08), (3.853, 7.597, 7.062e-11), (-5.665, -3.259, -3.861e-07), (-5.667, -2.822, -3.777e-07), (-0.07368, 5.177, 4.779e-07), (0.4578, 6.189, 6.328e-07), (0.7808, 7.257, 2.585e-08), (0.7794, 7.624, 3.332e-08), (-5.422, -1.138, 9.657e-09), (-5.516, -1.061, 6.09e-09), (4.116, 1.426, 1.927e-07), (4.183, 1.397, 1.944e-07), (2.908, 3.803, 3.238e-08), (3.369, 3.725, 3.238e-08), (0.7023, -0.7357, -1.163e-08), (-3.707, 1.504, -2.891e-07), (-5.328, 1.882, -2.891e-07), (-5.3, 1.798, -2.891e-07), (0.7057, 4.906, -1.96e-08), (0.07512, 4.913, -1.96e-08), (1.436, -2.349, -3.55e-08), (1.823, -1.082, -1.86e-08), (0.9363, 7.442, 1.632e-08), (0.9348, 7.624, 2.379e-08), (4.64, 3.533, -5.53e-09), (4.423, 3.538, -5.572e-10), (0.8167, -3.436, -2.489e-08), (0.5096, -3.335, -2.489e-08), (-4.675, -1.006, 7.902e-08), (-4.578, -1.011, 7.928e-08), (-5.588, -0.7687, 5.78e-08), (-5.582, -0.6165, 5.749e-08), (-5.297, -1.692, -4.07e-08), (-5.31, -1.79, -4.07e-08), (-7.27, -1.211, -4.002e-07), (-7.263, -1.277, -4.004e-07), (-0.6603, 0.9639, 2.49e-07), (-0.7614, 1.166, 2.49e-07), (1.455, -0.985, -3.173e-08), (-2.474, -0.7568, 2.43e-07), (-3.767, 6.341, -2.991e-07), (-3.764, 5.842, -2.985e-07), (-3.846, 5.589, -3.966e-07), (-3.795, 5.599, -4.002e-07), (-5.039, -3.338, -3.538e-07), (-4.743, -3.33, -3.544e-07), (-9.443, 1.277, -3.457e-07), (-9.527, -0.7896, -3.452e-07), (-2.722, -0.5749, 2.43e-07), (-3.392, -0.3763, 5.809e-07), (-2.879, -0.6962, 5.694e-07), (-0.3755, -1.779, 1.673e-08), (-0.3653, -1.444, 7.625e-08), (-4.749, -2.769, -3.537e-07), (-0.4372, 7.085, -2.012e-07), (-0.4041, 7.156, -1.964e-07), (-7.295, -1.153, -3.997e-07), (2.831, -4.931, -8.957e-08), (1.947, -4.356, -6.825e-08), (1.118, 7.034, 3.227e-09), (1.119, 7.143, 3.536e-09), (-4.574, 0.3147, 1.269e-07), (-4.938, 0.8982, -2.7e-07), (-4.897, 1.018, -2.729e-07), (-5.349, 2.395, -2.87e-07), (-5.618, -0.9836, 2.505e-09), (-7.221, -2.498, -4.004e-07), (-7.222, -2.271, -4.004e-07), (-7.256, 0.3947, -1.766e-07), (-7.039, 0.4052, -1.831e-07), (-3.735, 5.63, -4.054e-07), (-3.676, 5.692, -4.119e-07), (-7.324, -1.109, -3.991e-07), (-2.287, 7.298, -2.939e-07), (-2.722, 7.203, -2.898e-07), (0.7687, 6.355, -1.93e-08), (0.7091, 5.716, -2.164e-08), (-6.637, -1.69, -8.23e-10), (-6.572, -1.588, -8.23e-10), (0.8703, 6.358, -1.93e-08), (0.8798, -3.264, -2.489e-08), (-6.488, -1.495, -8.23e-10), (-4.314, 2.554, 7.625e-08), (-4.487, 2.516, 7.625e-08), (-6.549, -0.8085, 3.249e-08), (-6.204, -0.7943, 3.249e-08), (3.206, 4.653, -4.491e-09), (2.808, 4.659, -4.491e-09), (4.836, 4.056, -1.376e-09), (5.139, 6.824, -1.376e-09), (0.09316, -0.9104, 8.49e-08), (-0.3372, -0.7177, 7.625e-08), (0.9859, 6.807, -1.93e-08), (1.14, 6.807, -1.93e-08), (-3.298, -0.2109, 2.43e-07), (-3.551, -0.05924, 2.43e-07), (-3.11, -0.8991, 5.977e-07), (-5.506, -2.031, -2.992e-08), (-5.49, -1.985, -2.963e-08), (4.274, 3.206, 3.233e-08), (4.254, 3.011, 3.274e-08), (0.5442, -0.7973, -3.09e-09), (-0.3825, -2.617, -1.478e-09), (-0.325, -2.719, -3.223e-09), (-6.189, -0.4818, 3.217e-08), (-6.193, -0.6157, 3.217e-08), (4.773, 3.376, -3.245e-09), (-5.343, 4.011, -2.868e-07), (-0.3014, -0.117, -4.499e-08), (-0.2883, 0.2057, 1.535e-08), (-3.686, 1.353, -2.891e-07), (-3.728, 1.315, -2.891e-07), (0.9788, 4.3, 2.937e-08), (2.43, 4.069, 2.864e-08), (0.407, -2.454, 7.412e-09), (0.09051, -2.679, -2.447e-08), (1.284, 7.259, -2.696e-09), (-2.32, 7.672, -3.001e-07), (-2.587, 7.398, -2.939e-07), (3.607, 7.385, -1.97e-09), (3.607, 8.957, -1.926e-09), (-3.106, -1.922, 5.61e-07), (-2.109, 7.501, -3.026e-07), (-1.029, 7.512, -2.832e-07), (-1.432, 7.483, -3.019e-07), (-2.783, 1.877, -4.174e-08), (-2.79, 3.387, 1.859e-08), (2.203, -0.4085, -2.533e-08), (2.127, -0.7773, -2.844e-08), (4.326, 2.441, -2.219e-09), (-4.478, 2.112, 7.625e-08), (1.128, 7.439, 1.004e-08), (-4.201, -0.048, 5.927e-07), (-4.137, -0.03959, 5.93e-07), (-5.706, -1.08, -2.336e-08), (-5.626, -1.141, -2.824e-08), (0.1597, -0.3247, -2.533e-08), (-4.636, -3.489, -3.608e-07), (-4.081, -3.66, -4.325e-07), (-5.737, -0.9135, -8.23e-10), (-5.902, -0.8469, 1.2e-08), (-4.161, 5.799, -3.915e-07), (-3.944, 5.613, -3.915e-07), (-0.6687, -2.467, 7.282e-08), (-0.6863, -2.587, 7.282e-08), (-3.642, 5.763, -4.172e-07), (-3.642, 5.839, -4.206e-07), (-1.787, 3.383, 4.642e-08), (-0.7509, 3.382, -2.208e-08), (-2.303, -1.212, 5.018e-08), (-1.982, -1.604, 5.015e-08), (0.5745, 4.119, -3.759e-09), (0.5043, 4.34, -3.759e-09), (-4.991, -0.4351, 8.444e-08), (-5.869, 1.323, -4.001e-07), (-4.042, -3.67, -6.665e-07), (-3.321, 7.202, -3.17e-07), (-3.31, 6.638, -2.997e-07), (-4.069, 4.357, -3.07e-07), (-4.083, 4.144, -2.106e-07), (-5.483, -1.957, -4.06e-08), (3.223, 4.174, -4.491e-09), (3.815, 9.969, 2.236e-09), (0.4941, 7.405, -4.889e-08), (0.2573, 8.086, -6.69e-08), (-3.226, 1.303, 2.49e-07), (-3.516, 1.177, 2.49e-07), (2.865, 3.609, 3.238e-08), (2.74, 3.63, 2.739e-08), (-5.478, -1.313, -3.737e-08), (-5.441, -1.4, -3.966e-08), (-4.173, 5.267, -3.649e-07), (-7.253, -2.071, -4.004e-07), (-7.263, -2.015, -4.004e-07), (-0.8877, 1.363, 2.49e-07), (-2.75, -0.7938, 1.073e-07), (-1.43, 7.071, -3.018e-07), (-4.108, 0.25, 2.523e-07), (-4.104, 0.8734, 2.514e-07), (3.812, 6.837, -4.699e-09), (1.883, 6.825, -2.63e-08), (-2.417, 8.975, -2.532e-07), (-2.425, 9.946, -2.183e-07), (-5.745, -2.564, -3.767e-07), (-5.748, -2.755, -3.702e-07), (-5.015, -0.03946, -3.032e-07), (-7.042, -0.04296, -1.83e-07), (-1.046, -2.678, 1.142e-07), (-0.9687, -2.721, 1.053e-07), (-0.7107, 9.95, -2.182e-07), (-6.517, -2.271, -4.004e-07), (1.434, 7.386, -5.033e-09), (-0.6535, 3.671, 2.22e-07), (-0.3817, 4.472, 3.5e-07), (-3.178, -3.969, -7.613e-07), (-3.066, -3.647, -7.463e-07), (-0.3429, 0.8668, 1.535e-08), (-0.3974, 1.049, 1.535e-08), (0.2423, 8.409, -6.585e-08), (0.3791, 8.456, -6.753e-08), (-4.454, 4.882, -3.303e-07), (-3.683, 4.886, -2.837e-07), (-1.443, -1.975, 1.559e-07), (-1.386, -2.234, 1.351e-07), (3.821, 9.756, 7.751e-09), (-1.039, 1.611, 2.49e-07), (-3.844, 0.06713, 2.43e-07), (1.284, 7.624, 4.708e-09), (-7.494, -1.016, -3.954e-07), (-7.44, -1.031, -3.966e-07), (0.5012, 3.994, -2.034e-11), (0.431, 4.341, -2.034e-11), (1.128, 7.624, 1.744e-08), (-3.939, -3.249, -3.834e-07), (-5.424, -1.489, -4.07e-08), (-3.895, 5.591, -3.936e-07), (-5.955, -2.204, -2.97e-08), (-5.859, -2.132, -2.97e-08), (-5.184, 1.728, -2.891e-07), (-3.315, 6.513, -2.927e-07), (-4.964, 0.7436, -2.681e-07), (-6.66, -0.8044, 3.249e-08), (-6.762, -0.7862, 3.249e-08), (-5.321, -1.589, -4.07e-08), (-5.363, -1.525, -4.07e-08), (-0.004934, 4.267, 2.47e-08), (-3.339, 1.956, 1.746e-08), (-3.428, 1.884, 1.746e-08), (0.9047, 7.034, 1.096e-08), (0.9057, 7.143, 1.127e-08), (-4.474, -2.377, -3.775e-07), (-4.138, -2.537, -3.775e-07), (1.887, 6.657, -2.619e-08), (-7.372, -1.06, -3.98e-07), (3.816, 6.648, -4.595e-09), (4.112, 6.648, -4.595e-09), (-1.37, -2.46, 1.221e-07), (-1.13, -2.572, 1.221e-07), (-4.306, -0.1322, 5.896e-07), (-4.26, -0.08168, 5.914e-07), (-8.271, -0.1018, -1.648e-07), (-8.254, -0.3791, -1.652e-07), (4.162, 0.0239, -9.176e-09), (-3.836, 1.765, 1.673e-08), (-4.399, 1.838, 7.625e-08), (4.124, 6.821, -4.491e-09), (-8.145, 0.4612, -1.596e-07), (-8.473, 0.457, -1.596e-07), (-2.316, 8.782, -2.602e-07), (-7.838, -2.542, -3.861e-07), (-3.319, -2.655, -3.636e-07), (-1.735, -2.732, -5.728e-07), (-4.493, -3.065, -3.834e-07), (0.09552, 7.998, -9.255e-08), (-0.2853, 7.861, -7.951e-08), (2.422, 3.916, 2.906e-08), (-3.338, 6.46, -2.946e-07), (-5.413, -1.913, -4.07e-08), (-5.353, -1.869, -4.07e-08), (-8.792, -0.7812, -3.633e-07), (-7.838, -1.016, -3.868e-07), (0.1036, 8.351, -6.375e-08), (0.0446, -1.274, 1.746e-08), (-0.3474, -1.284, 1.673e-08), (0.3942, -3.67, -6.825e-08), (-8.036, 0.4864, -1.596e-07), (0.411, 8.166, -8.155e-08), (0.3024, 7.043, -6.09e-08), (0.08055, 7.037, -8.581e-08), (-0.6358, -1.264, 1.852e-07), (-5.741, -2.133, -2.97e-08), (-5.808, -2.135, -2.97e-08), (-0.4884, 1.237, 1.535e-08), (-5.996, -0.9568, -5.496e-09), (-5.897, -0.9855, -1.162e-08), (-2.695, -2.47, -6.9e-09), (-2.09, -2.471, 2.351e-09), (1.333, -0.8333, -3.103e-08), (-4.056, 0.1379, 2.43e-07), (-1.656, -1.5, 2.094e-07), (-1.803, -1.305, 2.84e-07), (-3.303, -3.927, -7.601e-07), (-3.419, -2.744, -3.644e-07), (0.3827, 6.677, 6.114e-07), (0.4772, 6.619, 6.138e-07), (-1.959, -2.458, 1.085e-08), (-1.464, 7.871, 7.728e-08), (-1.454, 8.956, 4.317e-08), (-5.55, -1.219, -3.291e-08), (4.687, 4.071, -4.491e-09), (-3.774, 10.05, -2.145e-07), (-3.779, 7.218, -3.164e-07), (-6.277, -0.4839, 4.074e-08), (-7.042, -0.4778, 3.249e-08), (-4.983, -0.9063, 6.756e-08), (-0.2967, 8.08, -5.407e-08), (-0.1659, 8.187, -5.786e-08), (-3.449, 1.956, 1.746e-08), (-3.66, 1.967, 1.673e-08), (-0.4821, 8.956, -8.066e-08), (0.5315, 8.952, -8.05e-08), (1.363, 7.031, -5.67e-09), (1.364, 7.14, -5.36e-09), (-5.8, -1.031, -1.754e-08), (-3.082, -2.757, -3.627e-07), (0.2983, 7.509, -4.352e-08), (-0.5996, 0.7365, 2.49e-07), (-0.3887, 7.623, -8.812e-08), (-0.8705, 2.146, 1.535e-08), (-0.8401, 2.268, 1.535e-08), (-4.778, -2.08, -3.825e-07), (-4.714, -2.085, -3.88e-07), (-0.03025, 8.275, -6.105e-08), (0.3782, -1.961, -4.815e-08), (0.2656, -1.882, -6.222e-09), (-7.83, 0.9023, -1.596e-07), (-7.683, 0.9163, -1.64e-07), (-0.1313, 4.216, 1.95e-08), (-5.692, 2.148, -4.005e-07), (-0.8826, 1.995, 1.535e-08), (-4.074, -3.751, -6.693e-07), (-3.272, -4.028, -7.635e-07), (-6.741, -0.9993, -8.23e-10), (-0.1869, 4.151, 1.722e-08), (-8.532, -0.3862, -3.698e-07), (-8.523, -0.6089, -3.7e-07), (-5.494, 6.637, -4.18e-07), (-5.515, 2.392, -4.18e-07), (-0.8583, 1.849, 1.535e-08), (3.841, -0.7063, 2.151e-07), (-7.658, 0.5977, -1.647e-07), (-7.679, 0.7168, -1.641e-07), (-7.613, 0.5172, -1.66e-07), (3.711, 7.14, -2.779e-09), (1.829, 7.14, -2.22e-08), (-1.83, -1.859, 4.12e-08), (-1.777, -2.14, 3.361e-08), (-2.791, 3.646, 1.673e-08), (-7.539, 0.4437, -1.682e-07), (-0.7115, -2.659, 7.92e-08), (-0.773, -2.711, 8.977e-08), (-3.333, 3.005, 8.49e-08), (-1.14, 1.897, -2.208e-08), (-1.535, -1.736, 1.802e-07), (-0.9082, 10.06, -2.144e-07), (1.583, 7.143, -1.33e-08), (0.5354, 6.554, 6.165e-07), (-7.424, 0.4087, -1.717e-07), (-3.53, 6.35, -2.987e-07), (-3.613, 6.342, -2.99e-07), (-0.2323, 4.06, 1.535e-08), (3.71, 7.031, -3.088e-09), (1.828, 7.031, -2.251e-08), (1.582, 7.034, -1.361e-08), (-0.1481, 6.866, 6.035e-07), (-4.284, -2.802, -3.834e-07), (-7.222, -2.108, -4.004e-07), (-1.808, 8.794, -2.597e-07), (-7.457, -0.4804, 7.574e-08), (-8.359, -0.4813, 7.153e-08), (0.7722, 6.582, -1.93e-08), (-5.165, -2.828, -3.596e-07), (-0.3993, 7.98, -5.046e-08), (4.189, 2.652, 1.898e-07), (-0.5854, 1.407, 1.535e-08), (0.5256, 8.489, -6.876e-08), (-0.6885, 1.552, 1.535e-08), (-6.991, -0.6563, 3.249e-08), (-7.027, -0.5833, 3.249e-08), (-7.842, 0.7637, -1.596e-07), (-7.872, 0.6755, -1.596e-07), (-1.694, 8.958, -2.538e-07), (3.767, 3.652, 3.248e-08), (4.047, 3.559, 3.29e-08), (0.9475, 4.095, 2.864e-08), (-8.481, 0.1671, -1.596e-07), (-5.161, -3.402, -3.596e-07), (-7.517, -0.7081, 7.75e-08), (-1.797, -2.311, 2.164e-08), (-4.561, -2.321, -3.813e-07), (-6.434, -1.407, -8.23e-10), (-6.422, -1.309, -8.23e-10), (-6.438, -1.226, -8.23e-10), (-6.479, -1.156, -8.23e-10), (-1.86, -2.401, 1.707e-08), (2.771, 3.85, 2.864e-08), (4.188, 3.463, 3.31e-08), (1.176, -0.5237, -2.533e-08), (0.5499, 6.43, 6.217e-07), (-5.043, -2.765, -3.537e-07), (-5.557, -2.083, -2.986e-08), (-4.844, 1.114, -2.766e-07), (-0.3065, 0.6484, 1.535e-08), (-0.3774, -1.93, 7.617e-08), (3.074, 9.762, -2.519e-08), (-2.242, 9.755, -2.489e-08), (-5.963, 1.291, -4.001e-07), (-7.96, 0.5284, -1.596e-07), (-0.8794, -2.735, 9.715e-08), (-4.61, -2.632, -3.834e-07), (-4.436, 5.275, -3.5e-07), (-7.838, -1.4, -3.861e-07), (-0.0512, -1.932, 8.453e-08), (5.486, 9.768, -3.647e-08), (-6.847, -0.7558, 3.249e-08), (1.245, 6.653, -4.52e-08), (-3.354, 4.367, -2.638e-07), (0.02957, -2.191, 2.101e-08), (-0.4922, 7.871, -4.655e-08), (-4.34, 2.819, 7.625e-08), (-2.972, -0.988, 9.105e-08), (-5.251, 1.749, -2.891e-07), (-6.039, -0.8153, 2.162e-08), (3.321, -4.42, -1.778e-08), (4.288, -0.1865, -1.778e-08), (-7.91, 0.604, -1.596e-07), (1.084, 8.96, -1.926e-09), (-1.644, 7.081, -3.022e-07), (-1.799, 8.672, -2.641e-07), (-2.78, 6.648, 2.787e-07), (-3.451, 6.371, -2.979e-07), (-2.642, 6.859, 3.123e-07), (-1.698, 8.668, -2.643e-07), (-3.784, 1.301, -2.891e-07), (-4.669, 1.231, -2.891e-07), (-4.154, 3.012, 7.625e-08), (-1.646, 7.494, -3.023e-07), (-2.975, -2.47, -7.63e-09), (-6.5, -2.504, -3.815e-07), (-7.46, -0.8694, -3.963e-07), (3.597, 9.145, -7.365e-09), (-2.232, 9.148, -7.365e-09), (-3.392, 6.403, -2.967e-07), (0.1295, -0.7925, -2.208e-08), (0.1745, -0.4776, 4.642e-08), (-4.061, 0.9871, 2.43e-07), (-6.628, -1.865, -8.23e-10), (-3.683, 4.745, -2.837e-07), (-4.808, -2.343, -3.838e-07), (1.92, -0.7228, -2.533e-08), (2.035, -0.3771, -2.533e-08), (-0.2943, 0.4119, 1.535e-08), (3.997, 7.6, 3.134e-09), (4.652, 2.225, -5.322e-09), (-4.617, 3.897, 7.625e-08), (-5.156, 3.893, 7.625e-08), (-2.859, 1.611, 2.49e-07), (-4.771, 1.178, -2.818e-07), (1.218, -0.6285, -2.533e-08), (1.25, 6.204, -4.595e-09), (1.089, 6.197, -4.19e-09), (-3.361, 4.752, -2.642e-07), (-4.062, -0.06063, 5.922e-07), (-3.776, 6.634, -2.984e-07), (-3.005, -0.3727, 2.43e-07), (-6.932, -0.7071, 3.249e-08), (-5.141, 2.175, 7.625e-08), (-3.032, 1.459, 2.49e-07), (4.928, 7.86, -1.981e-08), (4.934, 8.157, -2.002e-08), (4.147, 7.206, -5.442e-10), (4.14, 7.852, -3.967e-10), (0.1865, -1.619, 4.225e-09), (0.5208, 6.336, 6.256e-07), (-4.601, 2.178, 7.625e-08), (5.189, 7.202, -2.63e-08), (-0.7856, 1.698, 1.535e-08), (1.624, 6.804, -4.037e-08), (-5.64, -2.115, -2.986e-08), (-6.072, -0.95, -8.23e-10), (4.252, 3.343, 3.279e-08), (-4.331, -0.2037, 5.871e-07), (-1.104, 2.271, -2.208e-08), (-6.645, -1.784, -8.23e-10), (4.405, 2.32, -8.688e-10), (-1.865, -4.403, -7.613e-07), (-0.9021, -4.812, -7.635e-07), (-1.22, -3.832, -8.218e-07), (-0.8279, -4.013, -8.218e-07), (-0.5821, -4.577, -8.276e-07), (-1.117, -4.664, -7.646e-07), (-1.351, -4.571, -7.613e-07), (-0.5988, -4.022, -7.751e-07), (-0.9878, -3.737, -7.828e-07), (-1.441, -2.903, -7.828e-07), (-1.312, -4.425, -8.218e-07), (-1.479, -2.847, -7.828e-07), (-1.771, -4.081, -7.351e-07), (-1.532, -2.795, -7.828e-07), (-1.455, -4.36, -8.218e-07), (-1.596, -2.757, -7.828e-07), (-1.654, -2.736, -7.828e-07)], [], [(2, 1, 3), (4, 5, 6), (2, 5, 4), (3, 5, 2), (6, 7, 4), (8, 7, 6), (0, 1, 2), (1, 16, 3), (10, 17, 19), (10, 15, 17), (10, 13, 15), (10, 11, 13), (10, 9, 11), (14, 10, 25), (12, 16, 10), (25, 10, 24), (9, 16, 1), (10, 16, 9), (10, 19, 21), (10, 21, 23), (10, 23, 24), (20, 24, 18), (22, 25, 20), (20, 25, 24), (20, 18, 26), (20, 26, 27), (20, 27, 28), (20, 28, 29), (20, 29, 30), (20, 30, 31), (20, 31, 32), (34, 37, 33), (38, 37, 36), (36, 37, 34), (37, 38, 39), (37, 44, 45), (45, 35, 37), (46, 37, 35), (37, 39, 40), (37, 40, 41), (37, 41, 42), (37, 42, 43), (37, 43, 44), (33, 37, 46), (49, 48, 50), (51, 50, 48), (47, 48, 49), (52, 50, 51), (54, 52, 51), (55, 54, 51), (56, 55, 51), (58, 56, 51), (53, 57, 49), (57, 47, 49), (61, 60, 62), (63, 59, 61), (64, 63, 61), (65, 64, 61), (66, 65, 61), (59, 60, 61), (69, 68, 70), (67, 68, 69), (69, 70, 72), (69, 72, 74), (69, 74, 75), (69, 71, 76), (69, 73, 71), (69, 75, 73), (69, 76, 77), (69, 77, 78), (69, 78, 79), (69, 79, 80), (69, 80, 81), (82, 81, 83), (69, 81, 82), (86, 85, 87), (86, 87, 88), (86, 88, 89), (86, 89, 90), (86, 90, 91), (86, 91, 92), (86, 92, 93), (86, 93, 94), (86, 94, 95), (86, 95, 96), (86, 96, 97), (86, 97, 98), (86, 98, 99), (84, 85, 86), (100, 99, 101), (86, 100, 105), (107, 105, 103), (107, 86, 105), (100, 101, 102), (100, 102, 104), (100, 104, 106), (100, 106, 108), (110, 103, 105), (86, 118, 115), (86, 119, 113), (86, 115, 111), (111, 121, 122), (86, 107, 112), (86, 112, 114), (86, 114, 116), (86, 116, 118), (111, 126, 127), (111, 117, 86), (86, 117, 119), (113, 119, 120), (111, 125, 126), (111, 124, 125), (111, 123, 124), (111, 128, 117), (111, 127, 128), (111, 122, 123), (134, 133, 113), (113, 133, 86), (129, 84, 86), (130, 129, 86), (131, 130, 86), (132, 131, 86), (133, 132, 86), (109, 103, 110), (86, 99, 100), (137, 136, 138), (137, 135, 136), (152, 146, 147), (152, 147, 149), (152, 148, 146), (141, 152, 142), (139, 152, 141), (152, 151, 144), (140, 151, 152), (140, 152, 139), (152, 144, 148), (152, 149, 145), (152, 145, 150), (143, 152, 150), (142, 152, 143), (156, 153, 154), (155, 157, 156), (156, 163, 153), (157, 160, 156), (160, 159, 156), (159, 161, 156), (161, 158, 156), (158, 164, 156), (164, 162, 156), (162, 163, 156), (166, 169, 172), (166, 170, 165), (166, 174, 169), (166, 172, 171), (166, 171, 170), (174, 176, 169), (179, 174, 177), (176, 174, 178), (166, 165, 167), (168, 174, 166), (168, 175, 174), (178, 174, 180), (174, 175, 177), (173, 174, 179), (180, 174, 173), (181, 189, 187), (181, 188, 189), (181, 187, 185), (181, 186, 188), (184, 186, 181), (182, 185, 183), (182, 181, 185), (192, 191, 193), (192, 190, 191), (196, 195, 197), (196, 194, 195), (201, 198, 199), (202, 201, 199), (201, 202, 203), (201, 203, 204), (201, 204, 205), (201, 205, 206), (201, 206, 207), (201, 207, 208), (201, 208, 209), (210, 200, 201), (213, 212, 201), (212, 210, 201), (214, 213, 201), (215, 214, 201), (211, 219, 201), (216, 215, 201), (217, 216, 201), (219, 217, 201), (201, 209, 218), (201, 220, 211), (201, 218, 220), (200, 198, 201), (224, 221, 222), (223, 221, 224), (226, 224, 222), (225, 223, 224), (227, 224, 226), (228, 225, 231), (229, 227, 226), (224, 227, 230), (223, 225, 228), (233, 228, 231), (234, 233, 235), (237, 234, 235), (236, 234, 237), (239, 234, 236), (238, 234, 239), (232, 233, 234), (232, 228, 233), (238, 243, 240), (238, 239, 243), (242, 239, 244), (242, 244, 246), (246, 245, 248), (246, 244, 245), (245, 249, 247), (245, 244, 249), (250, 246, 251), (250, 242, 246), (242, 243, 239), (240, 243, 241), (256, 242, 254), (252, 250, 251), (242, 250, 254), (255, 254, 250), (253, 242, 256), (257, 258, 260), (257, 260, 259), (261, 264, 262), (261, 263, 264), (265, 268, 266), (265, 267, 268), (270, 271, 269), (270, 272, 271), (274, 275, 273), (274, 276, 275), (278, 274, 277), (278, 276, 274), (279, 282, 280), (279, 281, 282), (283, 280, 284), (283, 279, 280), (281, 286, 282), (281, 285, 286), (289, 292, 291), (287, 290, 288), (289, 294, 292), (289, 295, 294), (289, 293, 295), (296, 294, 297), (296, 292, 294), (298, 297, 299), (298, 296, 297), (298, 306, 296), (298, 304, 306), (301, 304, 298), (301, 308, 304), (301, 302, 308), (301, 307, 302), (301, 303, 307), (301, 305, 303), (300, 305, 301), (312, 310, 313), (312, 309, 310), (309, 311, 310), (314, 317, 315), (314, 316, 317), (316, 318, 317), (316, 320, 318), (316, 319, 320), (321, 322, 324), (321, 324, 323), (325, 328, 326), (325, 326, 329), (325, 329, 330), (325, 330, 331), (325, 331, 332), (325, 332, 333), (325, 333, 334), (325, 334, 335), (325, 335, 336), (325, 336, 337), (325, 337, 338), (325, 338, 339), (325, 339, 340), (325, 340, 341), (325, 341, 342), (325, 342, 343), (325, 343, 345), (325, 345, 347), (325, 347, 344), (325, 361, 362), (360, 325, 362), (327, 328, 325), (325, 344, 348), (325, 348, 350), (325, 350, 352), (325, 352, 354), (325, 354, 356), (325, 356, 358), (325, 358, 359), (325, 359, 361), (327, 325, 360), (369, 371, 349), (349, 364, 365), (349, 346, 364), (349, 353, 346), (349, 355, 353), (349, 362, 355), (363, 362, 349), (363, 360, 362), (349, 365, 367), (349, 367, 369), (371, 370, 349), (370, 351, 349), (351, 357, 349), (357, 366, 349), (366, 368, 349), (368, 363, 349), (372, 374, 373), (376, 377, 378), (379, 378, 380), (379, 376, 378), (381, 380, 382), (381, 379, 380), (383, 382, 384), (383, 381, 382), (375, 377, 376), (385, 384, 386), (383, 384, 385), (387, 385, 386), (388, 391, 390), (388, 389, 391), (390, 393, 392), (390, 391, 393), (392, 395, 394), (392, 393, 395), (394, 397, 396), (394, 395, 397), (398, 392, 394), (399, 398, 394), (401, 404, 403), (401, 402, 404), (399, 400, 398), (429, 422, 430), (429, 432, 422), (428, 430, 422), (425, 428, 422), (424, 425, 422), (421, 424, 422), (420, 421, 422), (439, 438, 440), (439, 435, 438), (438, 423, 437), (438, 435, 423), (436, 423, 435), (436, 434, 423), (434, 427, 423), (434, 431, 427), (427, 433, 426), (427, 431, 433), (431, 429, 433), (431, 432, 429), (414, 413, 415), (416, 419, 417), (411, 409, 408), (417, 419, 418), (406, 418, 419), (405, 406, 419), (412, 419, 413), (405, 419, 407), (415, 413, 416), (407, 419, 412), (413, 419, 416), (411, 408, 407), (411, 407, 412), (410, 409, 411), (432, 418, 422), (432, 417, 418), (442, 429, 441), (442, 433, 429), (446, 450, 448), (446, 452, 450), (452, 434, 450), (452, 431, 434), (443, 442, 441), (444, 443, 441), (445, 444, 441), (447, 445, 441), (449, 447, 441), (451, 449, 441), (453, 451, 441), (454, 448, 455), (454, 446, 448), (462, 480, 471), (462, 455, 480), (456, 454, 455), (458, 456, 455), (460, 458, 455), (462, 460, 455), (455, 464, 466), (455, 457, 464), (455, 463, 457), (455, 448, 463), (455, 466, 468), (477, 480, 479), (480, 455, 479), (455, 472, 474), (455, 470, 472), (455, 465, 470), (455, 467, 465), (455, 468, 467), (455, 474, 476), (455, 476, 478), (479, 455, 459), (455, 461, 459), (455, 473, 461), (455, 475, 473), (455, 478, 475), (488, 487, 486), (462, 469, 481), (462, 471, 469), (462, 481, 482), (462, 482, 483), (462, 483, 484), (462, 484, 485), (462, 485, 487), (462, 487, 488), (488, 486, 489), (488, 489, 490), (488, 490, 491), (488, 491, 492), (488, 492, 493), (488, 493, 494), (488, 494, 495), (496, 495, 497), (496, 488, 495), (498, 497, 499), (498, 496, 497), (500, 498, 502), (500, 496, 498), (498, 499, 501), (503, 502, 504), (503, 500, 502), (505, 504, 506), (505, 503, 504), (509, 519, 521), (524, 522, 517), (511, 521, 523), (511, 520, 521), (522, 509, 517), (509, 521, 520), (517, 509, 520), (505, 506, 508), (505, 508, 510), (505, 510, 512), (505, 512, 514), (505, 514, 516), (505, 516, 518), (509, 507, 519), (509, 513, 507), (509, 515, 513), (509, 518, 515), (509, 505, 518), (525, 522, 524), (527, 517, 526), (527, 524, 517), (529, 526, 528), (529, 527, 526), (530, 529, 528), (531, 529, 530), (533, 525, 531), (531, 525, 524), (532, 534, 535), (532, 533, 534), (534, 531, 530), (534, 533, 531), (536, 535, 537), (536, 532, 535), (539, 530, 538), (539, 534, 530), (541, 530, 540), (541, 538, 530), (543, 540, 542), (543, 541, 540), (544, 541, 545), (538, 541, 544), (546, 545, 547), (546, 544, 545), (548, 547, 549), (548, 546, 547), (536, 537, 550), (550, 539, 538), (548, 550, 538), (551, 552, 549), (549, 552, 548), (554, 553, 536), (553, 554, 555), (536, 553, 532), (555, 554, 551), (551, 554, 552), (557, 553, 555), (558, 559, 557), (556, 557, 559), (562, 563, 561), (558, 549, 561), (560, 561, 563), (558, 561, 560), (545, 563, 562), (547, 545, 562), (551, 549, 558), (560, 559, 558), (556, 553, 557), (537, 539, 550), (552, 550, 548), (564, 559, 565), (564, 556, 559), (572, 566, 571), (572, 570, 566), (568, 569, 566), (568, 564, 569), (564, 565, 567), (564, 567, 569), (568, 566, 570), (574, 571, 573), (574, 572, 571), (567, 579, 576), (567, 565, 579), (565, 571, 579), (565, 581, 571), (581, 573, 571), (581, 560, 573), (560, 563, 573), (575, 574, 573), (577, 575, 573), (578, 577, 573), (580, 578, 573), (563, 580, 573), (67, 583, 68), (67, 582, 583), (75, 584, 73), (75, 585, 584), (345, 587, 347), (345, 586, 587), (549, 589, 561), (549, 588, 589), (196, 590, 194), (196, 591, 590), (72, 593, 74), (72, 592, 593), (244, 595, 249), (244, 594, 595), (327, 597, 328), (327, 596, 597), (271, 598, 269), (271, 599, 598), (395, 601, 397), (395, 600, 601), (70, 592, 72), (70, 602, 592), (149, 603, 145), (149, 604, 603), (144, 606, 148), (144, 605, 606), (9, 608, 11), (9, 607, 608), (199, 610, 202), (199, 609, 610), (465, 612, 470), (465, 611, 612), (383, 613, 381), (383, 614, 613), (397, 615, 396), (397, 601, 615), (274, 617, 277), (274, 616, 617), (340, 619, 341), (340, 618, 619), (6, 621, 8), (6, 620, 621), (339, 618, 340), (339, 622, 618), (528, 624, 530), (528, 623, 624), (527, 625, 524), (527, 626, 625), (458, 627, 456), (458, 628, 627), (519, 630, 521), (519, 629, 630), (198, 609, 199), (198, 631, 609), (191, 633, 193), (191, 632, 633), (456, 634, 454), (456, 627, 634), (246, 636, 251), (246, 635, 636), (326, 638, 329), (326, 637, 638), (64, 639, 63), (64, 640, 639), (188, 642, 189), (188, 641, 642), (558, 643, 551), (558, 644, 643), (521, 645, 523), (521, 630, 645), (68, 602, 70), (68, 583, 602), (108, 646, 100), (108, 647, 646), (0, 649, 1), (0, 648, 649), (387, 650, 385), (387, 651, 650), (394, 653, 399), (394, 652, 653), (316, 655, 319), (316, 654, 655), (224, 657, 225), (224, 656, 657), (466, 659, 468), (466, 658, 659), (341, 660, 342), (341, 619, 660), (12, 662, 16), (12, 661, 662), (269, 663, 270), (269, 598, 663), (525, 664, 522), (525, 665, 664), (45, 666, 35), (45, 667, 666), (281, 669, 285), (281, 668, 669), (13, 671, 15), (13, 670, 671), (119, 673, 120), (119, 672, 673), (121, 675, 122), (121, 674, 675), (145, 676, 150), (145, 603, 676), (467, 611, 465), (467, 677, 611), (448, 679, 463), (448, 678, 679), (375, 681, 377), (375, 680, 681), (141, 682, 139), (141, 683, 682), (286, 684, 282), (286, 685, 684), (237, 686, 236), (237, 687, 686), (229, 688, 227), (229, 689, 688), (4, 690, 2), (4, 691, 690), (14, 692, 10), (14, 693, 692), (346, 695, 364), (346, 694, 695), (516, 697, 518), (516, 696, 697), (212, 698, 210), (212, 699, 698), (142, 683, 141), (142, 700, 683), (202, 701, 203), (202, 610, 701), (429, 703, 441), (429, 702, 703), (445, 704, 444), (445, 705, 704), (535, 707, 537), (535, 706, 707), (496, 708, 488), (496, 709, 708), (203, 710, 204), (203, 701, 710), (11, 670, 13), (11, 608, 670), (2, 648, 0), (2, 690, 648), (81, 712, 83), (81, 711, 712), (195, 714, 197), (195, 713, 714), (537, 715, 539), (537, 707, 715), (313, 716, 312), (313, 717, 716), (514, 696, 516), (514, 718, 696), (221, 720, 222), (221, 719, 720), (266, 721, 265), (266, 722, 721), (7, 691, 4), (7, 723, 691), (461, 724, 459), (461, 725, 724), (450, 678, 448), (450, 726, 678), (15, 727, 17), (15, 671, 727), (74, 585, 75), (74, 593, 585), (520, 728, 517), (520, 729, 728), (471, 730, 469), (471, 731, 730), (449, 732, 447), (449, 733, 732), (512, 718, 514), (512, 734, 718), (320, 735, 318), (320, 736, 735), (377, 737, 378), (377, 681, 737), (376, 680, 375), (376, 738, 680), (332, 740, 333), (332, 739, 740), (379, 738, 376), (379, 741, 738), (227, 742, 230), (227, 688, 742), (333, 743, 334), (333, 740, 743), (55, 744, 54), (55, 745, 744), (24, 746, 18), (24, 747, 746), (245, 749, 248), (245, 748, 749), (240, 750, 238), (240, 751, 750), (138, 752, 137), (138, 753, 752), (382, 755, 384), (382, 754, 755), (206, 757, 207), (206, 756, 757), (83, 758, 82), (83, 712, 758), (371, 759, 370), (371, 760, 759), (127, 762, 128), (127, 761, 762), (147, 604, 149), (147, 763, 604), (187, 764, 185), (187, 765, 764), (22, 767, 25), (22, 766, 767), (238, 768, 234), (238, 750, 768), (434, 726, 450), (434, 769, 726), (85, 771, 87), (85, 770, 771), (472, 773, 474), (472, 772, 773), (112, 775, 114), (112, 774, 775), (184, 777, 186), (184, 776, 777), (279, 668, 281), (279, 778, 668), (405, 780, 406), (405, 779, 780), (186, 641, 188), (186, 777, 641), (276, 781, 275), (276, 782, 781), (69, 582, 67), (69, 783, 582), (318, 784, 317), (318, 735, 784), (311, 785, 310), (311, 786, 785), (60, 788, 62), (60, 787, 788), (134, 789, 133), (134, 790, 789), (235, 687, 237), (235, 791, 687), (56, 745, 55), (56, 792, 745), (282, 793, 280), (282, 684, 793), (78, 795, 79), (78, 794, 795), (354, 797, 356), (354, 796, 797), (385, 614, 383), (385, 650, 614), (84, 770, 85), (84, 798, 770), (536, 800, 554), (536, 799, 800), (248, 635, 246), (248, 749, 635), (19, 802, 21), (19, 801, 802), (442, 803, 433), (442, 804, 803), (189, 765, 187), (189, 642, 765), (168, 806, 175), (168, 805, 806), (453, 807, 451), (453, 808, 807), (61, 810, 66), (61, 809, 810), (157, 812, 160), (157, 811, 812), (109, 813, 103), (109, 814, 813), (5, 620, 6), (5, 815, 620), (460, 628, 458), (460, 816, 628), (551, 817, 555), (551, 643, 817), (418, 819, 422), (418, 818, 819), (435, 821, 436), (435, 820, 821), (369, 760, 371), (369, 822, 760), (249, 823, 247), (249, 595, 823), (399, 824, 400), (399, 653, 824), (287, 826, 290), (287, 825, 826), (470, 772, 472), (470, 612, 772), (219, 827, 217), (219, 828, 827), (115, 829, 111), (115, 830, 829), (359, 832, 361), (359, 831, 832), (433, 833, 426), (433, 803, 833), (62, 809, 61), (62, 788, 809), (515, 834, 513), (515, 835, 834), (213, 699, 212), (213, 836, 699), (155, 811, 157), (155, 837, 811), (309, 786, 311), (309, 838, 786), (218, 840, 220), (218, 839, 840), (256, 841, 253), (256, 842, 841), (413, 843, 412), (413, 844, 843), (531, 845, 529), (531, 846, 845), (477, 848, 480), (477, 847, 848), (180, 849, 178), (180, 850, 849), (414, 844, 413), (414, 851, 844), (523, 852, 511), (523, 645, 852), (273, 616, 274), (273, 853, 616), (46, 854, 33), (46, 855, 854), (560, 856, 559), (560, 857, 856), (90, 859, 91), (90, 858, 859), (305, 860, 303), (305, 861, 860), (423, 863, 437), (423, 862, 863), (172, 864, 171), (172, 865, 864), (400, 866, 398), (400, 824, 866), (214, 836, 213), (214, 867, 836), (207, 868, 208), (207, 757, 868), (283, 778, 279), (283, 869, 778), (506, 871, 508), (506, 870, 871), (105, 873, 110), (105, 872, 873), (280, 874, 284), (280, 793, 874), (554, 875, 552), (554, 800, 875), (361, 876, 362), (361, 832, 876), (312, 838, 309), (312, 716, 838), (444, 877, 443), (444, 704, 877), (363, 878, 360), (363, 879, 878), (464, 658, 466), (464, 880, 658), (422, 881, 420), (422, 819, 881), (310, 717, 313), (310, 785, 717), (479, 847, 477), (479, 882, 847), (26, 884, 27), (26, 883, 884), (355, 885, 353), (355, 886, 885), (106, 647, 108), (106, 887, 647), (53, 889, 57), (53, 888, 889), (267, 891, 268), (267, 890, 891), (546, 892, 544), (546, 893, 892), (275, 853, 273), (275, 781, 853), (254, 842, 256), (254, 894, 842), (508, 895, 510), (508, 871, 895), (242, 897, 243), (242, 896, 897), (176, 898, 169), (176, 899, 898), (76, 901, 77), (76, 900, 901), (499, 903, 501), (499, 902, 903), (77, 794, 78), (77, 901, 794), (225, 904, 231), (225, 657, 904), (51, 906, 58), (51, 905, 906), (241, 751, 240), (241, 907, 751), (494, 909, 495), (494, 908, 909), (407, 779, 405), (407, 910, 779), (522, 911, 509), (522, 664, 911), (545, 913, 563), (545, 912, 913), (35, 855, 46), (35, 666, 855), (436, 769, 434), (436, 821, 769), (552, 914, 550), (552, 875, 914), (292, 915, 291), (292, 916, 915), (114, 917, 116), (114, 775, 917), (268, 722, 266), (268, 891, 722), (420, 918, 421), (420, 881, 918), (367, 822, 369), (367, 919, 822), (364, 920, 365), (364, 695, 920), (503, 921, 500), (503, 922, 921), (303, 923, 307), (303, 860, 923), (135, 925, 136), (135, 924, 925), (226, 689, 229), (226, 926, 689), (493, 908, 494), (493, 927, 908), (290, 928, 288), (290, 826, 928), (17, 801, 19), (17, 727, 801), (293, 930, 295), (293, 929, 930), (166, 805, 168), (166, 931, 805), (366, 933, 368), (366, 932, 933), (91, 934, 92), (91, 859, 934), (243, 907, 241), (243, 897, 907), (348, 936, 350), (348, 935, 936), (518, 835, 515), (518, 697, 835), (163, 937, 153), (163, 938, 937), (550, 799, 536), (550, 914, 799), (143, 700, 142), (143, 939, 700), (208, 940, 209), (208, 868, 940), (165, 942, 167), (165, 941, 942), (557, 644, 558), (557, 943, 644), (547, 588, 549), (547, 944, 588), (40, 946, 41), (40, 945, 946), (162, 938, 163), (162, 947, 938), (297, 949, 299), (297, 948, 949), (356, 950, 358), (356, 797, 950), (443, 804, 442), (443, 877, 804), (239, 594, 244), (239, 951, 594), (417, 952, 416), (417, 953, 952), (32, 954, 20), (32, 955, 954), (3, 815, 5), (3, 956, 815), (308, 957, 304), (308, 958, 957), (47, 960, 48), (47, 959, 960), (298, 962, 301), (298, 961, 962), (10, 661, 12), (10, 692, 661), (263, 964, 264), (263, 963, 964), (352, 796, 354), (352, 965, 796), (562, 944, 547), (562, 966, 944), (291, 967, 289), (291, 915, 967), (210, 968, 200), (210, 698, 968), (230, 656, 224), (230, 742, 656), (294, 948, 297), (294, 969, 948), (98, 971, 99), (98, 970, 971), (542, 973, 543), (542, 972, 973), (451, 733, 449), (451, 807, 733), (307, 974, 302), (307, 923, 974), (140, 976, 151), (140, 975, 976), (487, 977, 486), (487, 978, 977), (406, 818, 418), (406, 780, 818), (104, 887, 106), (104, 979, 887), (454, 980, 446), (454, 634, 980), (97, 970, 98), (97, 981, 970), (556, 982, 553), (556, 983, 982), (343, 586, 345), (343, 984, 586), (102, 979, 104), (102, 985, 979), (498, 987, 502), (498, 986, 987), (452, 988, 431), (452, 989, 988), (96, 981, 97), (96, 990, 981), (113, 790, 134), (113, 991, 790), (484, 993, 485), (484, 992, 993), (483, 992, 484), (483, 994, 992), (500, 709, 496), (500, 921, 709), (342, 984, 343), (342, 660, 984), (260, 995, 259), (260, 996, 995), (159, 998, 161), (159, 997, 998), (33, 999, 34), (33, 854, 999), (482, 994, 483), (482, 1000, 994), (177, 1002, 179), (177, 1001, 1002), (49, 888, 53), (49, 1003, 888), (63, 1004, 59), (63, 639, 1004), (171, 1005, 170), (171, 864, 1005), (415, 851, 414), (415, 1006, 851), (264, 1007, 262), (264, 964, 1007), (178, 899, 176), (178, 849, 899), (41, 1008, 42), (41, 946, 1008), (481, 1000, 482), (481, 1009, 1000), (302, 958, 308), (302, 974, 958), (485, 978, 487), (485, 993, 978), (416, 1006, 415), (416, 952, 1006), (428, 1011, 430), (428, 1010, 1011), (99, 1012, 101), (99, 971, 1012), (25, 693, 14), (25, 767, 693), (257, 1014, 258), (257, 1013, 1014), (469, 1009, 481), (469, 730, 1009), (261, 963, 263), (261, 1015, 963), (511, 729, 520), (511, 852, 729), (39, 945, 40), (39, 1016, 945), (548, 893, 546), (548, 1017, 893), (513, 1018, 507), (513, 834, 1018), (408, 910, 407), (408, 1019, 910), (160, 997, 159), (160, 812, 997), (373, 1020, 372), (373, 1021, 1020), (378, 1022, 380), (378, 737, 1022), (299, 961, 298), (299, 949, 961), (101, 985, 102), (101, 1012, 985), (1, 607, 9), (1, 649, 607), (561, 966, 562), (561, 589, 966), (533, 665, 525), (533, 1023, 665), (304, 1024, 306), (304, 957, 1024), (117, 672, 119), (117, 1025, 672), (295, 969, 294), (295, 930, 969), (169, 865, 172), (169, 898, 865), (288, 825, 287), (288, 928, 825), (92, 1026, 93), (92, 934, 1026), (300, 861, 305), (300, 1027, 861), (93, 1028, 94), (93, 1026, 1028), (120, 991, 113), (120, 673, 991), (30, 1030, 31), (30, 1029, 1030), (489, 1032, 490), (489, 1031, 1032), (412, 1033, 411), (412, 843, 1033), (123, 1035, 124), (123, 1034, 1035), (381, 741, 379), (381, 613, 741), (103, 1036, 107), (103, 813, 1036), (495, 1037, 497), (495, 909, 1037), (289, 929, 293), (289, 967, 929), (167, 931, 166), (167, 942, 931), (31, 955, 32), (31, 1030, 955), (532, 1023, 533), (532, 1038, 1023), (258, 996, 260), (258, 1014, 996), (374, 1021, 373), (374, 1039, 1021), (161, 1040, 158), (161, 998, 1040), (541, 912, 545), (541, 1041, 912), (380, 754, 382), (380, 1022, 754), (335, 1043, 336), (335, 1042, 1043), (337, 1045, 338), (337, 1044, 1045), (362, 886, 355), (362, 876, 886), (164, 947, 162), (164, 1046, 947), (430, 702, 429), (430, 1011, 702), (118, 830, 115), (118, 1047, 830), (124, 1048, 125), (124, 1035, 1048), (129, 798, 84), (129, 1049, 798), (42, 1050, 43), (42, 1008, 1050), (534, 706, 535), (534, 1051, 706), (110, 814, 109), (110, 873, 814), (370, 1052, 351), (370, 759, 1052), (446, 989, 452), (446, 980, 989), (486, 1031, 489), (486, 977, 1031), (473, 725, 461), (473, 1053, 725), (89, 858, 90), (89, 1054, 858), (58, 792, 56), (58, 906, 792), (185, 1055, 183), (185, 764, 1055), (404, 1056, 403), (404, 1057, 1056), (488, 1058, 462), (488, 708, 1058), (284, 869, 283), (284, 874, 869), (492, 927, 493), (492, 1059, 927), (173, 850, 180), (173, 1060, 850), (538, 1017, 548), (538, 1061, 1017), (543, 1041, 541), (543, 973, 1041), (524, 846, 531), (524, 625, 846), (468, 677, 467), (468, 659, 677), (426, 1062, 427), (426, 833, 1062), (509, 1063, 505), (509, 911, 1063), (183, 1064, 182), (183, 1055, 1064), (398, 1065, 392), (398, 866, 1065), (27, 1066, 28), (27, 884, 1066), (116, 1047, 118), (116, 917, 1047), (107, 774, 112), (107, 1036, 774), (255, 894, 254), (255, 1067, 894), (439, 820, 435), (439, 1068, 820), (182, 1069, 181), (182, 1064, 1069), (82, 783, 69), (82, 758, 783), (296, 916, 292), (296, 1070, 916), (54, 1071, 52), (54, 744, 1071), (156, 837, 155), (156, 1072, 837), (368, 879, 363), (368, 933, 879), (463, 1073, 457), (463, 679, 1073), (23, 747, 24), (23, 1074, 747), (228, 1075, 223), (228, 1076, 1075), (491, 1059, 492), (491, 1077, 1059), (501, 986, 498), (501, 903, 986), (350, 965, 352), (350, 936, 965), (277, 1078, 278), (277, 617, 1078), (314, 654, 316), (314, 1079, 654), (409, 1019, 408), (409, 1080, 1019), (34, 1081, 36), (34, 999, 1081), (425, 1010, 428), (425, 1082, 1010), (38, 1016, 39), (38, 1083, 1016), (411, 1084, 410), (411, 1033, 1084), (358, 831, 359), (358, 950, 831), (365, 919, 367), (365, 920, 919), (476, 1086, 478), (476, 1085, 1086), (278, 782, 276), (278, 1078, 782), (50, 1003, 49), (50, 1087, 1003), (59, 787, 60), (59, 1004, 787), (317, 1088, 315), (317, 784, 1088), (48, 905, 51), (48, 960, 905), (170, 941, 165), (170, 1005, 941), (154, 1072, 156), (154, 1089, 1072), (253, 896, 242), (253, 841, 896), (517, 1090, 526), (517, 728, 1090), (100, 872, 105), (100, 646, 872), (502, 1091, 504), (502, 987, 1091), (401, 1093, 402), (401, 1092, 1093), (421, 1094, 424), (421, 918, 1094), (192, 1095, 190), (192, 1096, 1095), (16, 956, 3), (16, 662, 956), (220, 1097, 211), (220, 840, 1097), (262, 1015, 261), (262, 1007, 1015), (175, 1001, 177), (175, 806, 1001), (259, 1013, 257), (259, 995, 1013), (457, 880, 464), (457, 1073, 880), (336, 1044, 337), (336, 1043, 1044), (353, 694, 346), (353, 885, 694), (372, 1039, 374), (372, 1020, 1039), (329, 1098, 330), (329, 638, 1098), (437, 1099, 438), (437, 863, 1099), (222, 926, 226), (222, 720, 926), (530, 1100, 540), (530, 624, 1100), (132, 1101, 131), (132, 1102, 1101), (88, 1054, 89), (88, 1103, 1054), (540, 972, 542), (540, 1100, 972), (272, 599, 271), (272, 1104, 599), (232, 1076, 228), (232, 1105, 1076), (505, 922, 503), (505, 1063, 922), (323, 1106, 321), (323, 1107, 1106), (215, 867, 214), (215, 1108, 867), (18, 883, 26), (18, 746, 883), (555, 943, 557), (555, 817, 943), (475, 1053, 473), (475, 1109, 1053), (402, 1057, 404), (402, 1093, 1057), (131, 1110, 130), (131, 1101, 1110), (151, 605, 144), (151, 976, 605), (504, 870, 506), (504, 1091, 870), (209, 839, 218), (209, 940, 839), (252, 1111, 250), (252, 1112, 1111), (440, 1068, 439), (440, 1113, 1068), (396, 652, 394), (396, 615, 652), (158, 1046, 164), (158, 1040, 1046), (474, 1085, 476), (474, 773, 1085), (301, 1027, 300), (301, 962, 1027), (130, 1049, 129), (130, 1110, 1049), (403, 1092, 401), (403, 1056, 1092), (211, 828, 219), (211, 1097, 828), (181, 776, 184), (181, 1069, 776), (285, 685, 286), (285, 669, 685), (190, 632, 191), (190, 1095, 632), (20, 766, 22), (20, 954, 766), (79, 1114, 80), (79, 795, 1114), (553, 1038, 532), (553, 982, 1038), (432, 953, 417), (432, 1115, 953), (410, 1080, 409), (410, 1084, 1080), (204, 1116, 205), (204, 710, 1116), (28, 1117, 29), (28, 1066, 1117), (270, 1104, 272), (270, 663, 1104), (205, 756, 206), (205, 1116, 756), (29, 1029, 30), (29, 1117, 1029), (223, 719, 221), (223, 1075, 719), (324, 1107, 323), (324, 1118, 1107), (217, 1119, 216), (217, 827, 1119), (391, 1121, 393), (391, 1120, 1121), (388, 1123, 389), (388, 1122, 1123), (179, 1060, 173), (179, 1002, 1060), (148, 1124, 146), (148, 606, 1124), (328, 637, 326), (328, 597, 637), (393, 600, 395), (393, 1121, 600), (510, 734, 512), (510, 895, 734), (480, 731, 471), (480, 848, 731), (459, 882, 479), (459, 724, 882), (44, 667, 45), (44, 1125, 667), (321, 1126, 322), (321, 1106, 1126), (392, 1127, 390), (392, 1065, 1127), (94, 1128, 95), (94, 1028, 1128), (386, 651, 387), (386, 1129, 651), (351, 1130, 357), (351, 1052, 1130), (357, 932, 366), (357, 1130, 932), (251, 1112, 252), (251, 636, 1112), (139, 975, 140), (139, 682, 975), (95, 990, 96), (95, 1128, 990), (247, 748, 245), (247, 823, 748), (150, 939, 143), (150, 676, 939), (389, 1120, 391), (389, 1123, 1120), (427, 862, 423), (427, 1062, 862), (87, 1103, 88), (87, 771, 1103), (57, 959, 47), (57, 889, 959), (344, 935, 348), (344, 1131, 935), (315, 1079, 314), (315, 1088, 1079), (497, 902, 499), (497, 1037, 902), (478, 1109, 475), (478, 1086, 1109), (43, 1125, 44), (43, 1050, 1125), (111, 674, 121), (111, 829, 674), (52, 1087, 50), (52, 1071, 1087), (125, 1132, 126), (125, 1048, 1132), (128, 1025, 117), (128, 762, 1025), (390, 1122, 388), (390, 1127, 1122), (544, 1061, 538), (544, 892, 1061), (153, 1089, 154), (153, 937, 1089), (146, 763, 147), (146, 1124, 763), (322, 1118, 324), (322, 1126, 1118), (71, 900, 76), (71, 1133, 900), (360, 596, 327), (360, 878, 596), (126, 761, 127), (126, 1132, 761), (539, 1051, 534), (539, 715, 1051), (197, 591, 196), (197, 714, 591), (66, 1134, 65), (66, 810, 1134), (490, 1077, 491), (490, 1032, 1077), (36, 1083, 38), (36, 1081, 1083), (330, 1135, 331), (330, 1098, 1135), (438, 1113, 440), (438, 1099, 1113), (447, 705, 445), (447, 732, 705), (8, 723, 7), (8, 621, 723), (65, 640, 64), (65, 1134, 640), (526, 623, 528), (526, 1090, 623), (507, 629, 519), (507, 1018, 629), (80, 711, 81), (80, 1114, 711), (216, 1108, 215), (216, 1119, 1108), (331, 739, 332), (331, 1135, 739), (384, 1129, 386), (384, 755, 1129), (347, 1131, 344), (347, 587, 1131), (194, 713, 195), (194, 590, 713), (265, 890, 267), (265, 721, 890), (441, 808, 453), (441, 703, 808), (462, 816, 460), (462, 1058, 816), (236, 951, 239), (236, 686, 951), (424, 1082, 425), (424, 1094, 1082), (231, 1136, 233), (231, 904, 1136), (431, 1115, 432), (431, 988, 1115), (21, 1074, 23), (21, 802, 1074), (193, 1096, 192), (193, 633, 1096), (306, 1070, 296), (306, 1024, 1070), (233, 791, 235), (233, 1136, 791), (137, 924, 135), (137, 752, 924), (122, 1034, 123), (122, 675, 1034), (133, 1102, 132), (133, 789, 1102), (319, 736, 320), (319, 655, 736), (234, 1105, 232), (234, 768, 1105), (200, 631, 198), (200, 968, 631), (250, 1067, 255), (250, 1111, 1067), (136, 753, 138), (136, 925, 753), (73, 1133, 71), (73, 584, 1133), (529, 626, 527), (529, 845, 626), (334, 1042, 335), (334, 743, 1042), (338, 622, 339), (338, 1045, 622), (559, 1137, 565), (559, 856, 1137), (564, 983, 556), (564, 1138, 983), (566, 1139, 571), (566, 1140, 1139), (568, 1138, 564), (568, 1141, 1138), (569, 1140, 566), (569, 1142, 1140), (567, 1142, 569), (567, 1143, 1142), (570, 1141, 568), (570, 1144, 1141), (572, 1144, 570), (572, 1145, 1144), (574, 1145, 572), (574, 1146, 1145), (576, 1143, 567), (576, 1147, 1143), (575, 1146, 574), (575, 1148, 1146), (565, 1149, 581), (565, 1137, 1149), (577, 1148, 575), (577, 1150, 1148), (579, 1147, 576), (579, 1151, 1147), (578, 1150, 577), (578, 1152, 1150), (581, 857, 560), (581, 1149, 857), (580, 1152, 578), (580, 1153, 1152), (571, 1151, 579), (571, 1139, 1151), (563, 1153, 580), (563, 913, 1153)])
me_plane_017.materials.append(mat_grass)
me_plane_017.use_remesh_preserve_volume = False
me_plane_017.use_remesh_preserve_attributes = False
me_plane_017.use_mirror_vertex_groups = False
me_plane_017.update()
me_plane_016 = bpy.data.meshes.new('Plane.016')
me_plane_016.from_pydata([(2.831, -4.931, -8.957e-08), (1.947, -4.356, -6.825e-08), (3.321, -4.42, -1.778e-08), (0.3942, -3.67, -6.825e-08), (4.288, -0.1865, -1.778e-08), (0.5096, -3.335, -2.489e-08), (4.652, 2.225, -5.322e-09), (4.773, 3.376, -3.245e-09), (5.139, 6.824, -1.376e-09), (5.189, 7.202, -2.63e-08), (5.486, 9.768, -3.647e-08), (3.821, 9.756, 7.751e-09), (3.815, 9.969, 2.236e-09), (-0.7107, 9.95, -2.182e-07), (-0.9082, 10.06, -2.144e-07), (-3.774, 10.05, -2.145e-07), (-5.494, 6.637, -4.18e-07), (-3.776, 6.634, -2.984e-07), (-5.692, 2.148, -4.005e-07), (-5.515, 2.392, -4.18e-07), (-5.683, 1.512, -4.001e-07), (-5.722, 1.435, -4.001e-07), (-5.785, 1.372, -4.001e-07), (-5.869, 1.323, -4.001e-07), (-5.963, 1.291, -4.001e-07), (-9.443, 1.277, -3.457e-07), (-9.527, -0.7896, -3.452e-07), (-8.792, -0.7812, -3.633e-07), (-7.838, -1.016, -3.868e-07), (-7.838, -2.542, -3.861e-07), (-5.665, -3.259, -3.861e-07), (-5.667, -2.822, -3.777e-07), (-5.161, -3.402, -3.596e-07), (-5.165, -2.828, -3.596e-07), (-0.9021, -4.812, -7.635e-07), (-0.5821, -4.577, -8.276e-07), (-0.5988, -4.022, -7.751e-07), (-0.9878, -3.737, -7.828e-07), (2.831, -4.931, 0.1569), (1.947, -4.356, 0.1569), (3.321, -4.42, 0.1569), (0.3942, -3.67, 0.1569), (4.288, -0.1865, 0.1569), (0.5096, -3.335, 0.1569), (4.652, 2.225, 0.1569), (4.773, 3.376, 0.1569), (5.139, 6.824, 0.1569), (5.189, 7.202, 0.1569), (5.486, 9.768, 0.1569), (3.821, 9.756, 0.1569), (3.815, 9.969, 0.1569), (-0.7107, 9.95, 0.1569), (-0.9082, 10.06, 0.1569), (-3.774, 10.05, 0.1569), (-5.494, 6.637, 0.1569), (-3.776, 6.634, 0.1569), (-5.692, 2.148, 0.1569), (-5.515, 2.392, 0.1569), (-5.683, 1.512, 0.1569), (-5.722, 1.435, 0.1569), (-5.785, 1.372, 0.1569), (-5.869, 1.323, 0.1569), (-5.963, 1.291, 0.1569), (-9.443, 1.277, 0.1569), (-9.527, -0.7896, 0.1569), (-8.792, -0.7812, 0.1569), (-7.838, -1.016, 0.1569), (-7.838, -2.542, 0.1569), (-5.665, -3.259, 0.1569), (-5.667, -2.822, 0.1569), (-5.161, -3.402, 0.1569), (-5.165, -2.828, 0.1569), (-0.9021, -4.812, 0.1569), (-0.5821, -4.577, 0.1569), (-0.5988, -4.022, 0.1569), (-0.9878, -3.737, 0.1569)], [], [(32, 34, 72, 70), (11, 12, 50, 49), (16, 17, 55, 54), (16, 19, 57, 54), (13, 12, 50, 51), (32, 33, 71, 70), (1, 3, 41, 39), (0, 1, 39, 38), (0, 2, 40, 38), (27, 28, 66, 65), (34, 35, 73, 72), (13, 14, 52, 51), (24, 25, 63, 62), (20, 21, 59, 58), (28, 29, 67, 66), (22, 23, 61, 60), (23, 24, 62, 61), (18, 20, 58, 56), (36, 37, 75, 74), (31, 33, 71, 69), (2, 4, 42, 40), (25, 26, 64, 63), (15, 17, 55, 53), (29, 30, 68, 67), (6, 7, 45, 44), (26, 27, 65, 64), (18, 19, 57, 56), (21, 22, 60, 59), (4, 6, 44, 42), (7, 8, 46, 45), (9, 10, 48, 47), (3, 5, 43, 41), (35, 36, 74, 73), (14, 15, 53, 52), (10, 11, 49, 48), (30, 31, 69, 68)])
me_plane_016.materials.append(mat_walls)
me_plane_016.use_remesh_preserve_volume = False
me_plane_016.use_remesh_preserve_attributes = False
me_plane_016.use_mirror_vertex_groups = False
me_plane_016.update()
me_plane_015 = bpy.data.meshes.new('Plane.015')
me_plane_015.from_pydata([(-4.69, -1.244, 1.625e-08), (-5.082, -1.254, 1.552e-08), (-4.675, -1.006, 7.902e-08), (-4.983, -0.9063, 6.756e-08), (-4.578, -1.011, 7.928e-08), (-4.991, -0.4351, 8.444e-08), (-4.759, -0.4325, 9.24e-08), (-4.574, 0.3147, 1.269e-07), (-4.751, 0.3164, 1.193e-07), (-5.25, -1.229, 1.403e-08), (-5.588, -0.7687, 5.78e-08), (-5.338, -1.201, 1.259e-08), (-5.365, -0.7772, 4.294e-08), (-5.422, -1.138, 9.657e-09), (-5.582, -0.6165, 5.749e-08), (-5.516, -1.061, 6.09e-09), (-5.364, -0.9096, 6.116e-08), (-5.618, -0.9836, 2.505e-09), (-6.549, -0.8085, 3.249e-08), (-5.737, -0.9135, -8.23e-10), (-6.277, -0.4839, 4.074e-08), (-5.902, -0.8469, 1.2e-08), (-6.189, -0.4818, 3.217e-08), (-6.039, -0.8153, 2.162e-08), (-6.204, -0.7943, 3.249e-08), (-6.193, -0.6157, 3.217e-08), (-6.66, -0.8044, 3.249e-08), (-6.762, -0.7862, 3.249e-08), (-6.847, -0.7558, 3.249e-08), (-6.932, -0.7071, 3.249e-08), (-6.991, -0.6563, 3.249e-08), (-7.027, -0.5833, 3.249e-08), (-7.042, -0.4778, 3.249e-08), (-0.6535, 3.671, 2.22e-07), (-2.791, 3.646, 1.673e-08), (-0.07368, 5.177, 4.779e-07), (-2.78, 6.648, 2.787e-07), (-0.9444, 6.307, 6.356e-07), (-2.642, 6.859, 3.123e-07), (-0.1481, 6.866, 6.035e-07), (0.3827, 6.677, 6.114e-07), (0.4772, 6.619, 6.138e-07), (0.5354, 6.554, 6.165e-07), (0.5499, 6.43, 6.217e-07), (0.5208, 6.336, 6.256e-07), (0.4578, 6.189, 6.328e-07), (-0.3817, 4.472, 3.5e-07), (-3.449, 1.956, 1.746e-08), (-3.66, 1.967, 1.673e-08), (-3.333, 3.005, 8.49e-08), (-4.154, 3.012, 7.625e-08), (-3.836, 1.765, 1.673e-08), (-4.34, 2.819, 7.625e-08), (-3.339, 1.956, 1.746e-08), (-4.314, 2.554, 7.625e-08), (-4.487, 2.516, 7.625e-08), (-4.478, 2.112, 7.625e-08), (-3.428, 1.884, 1.746e-08), (-4.399, 1.838, 7.625e-08), (-1.14, 1.897, -2.208e-08), (-2.783, 1.877, -4.174e-08), (-1.787, 3.383, 4.642e-08), (-2.79, 3.387, 1.859e-08), (-1.145, 2.033, -2.208e-08), (-1.135, 2.149, -2.208e-08), (-1.104, 2.271, -2.208e-08), (-0.7509, 3.382, -2.208e-08), (-3.13, -2.472, 4.84e-07), (-3.279, -2.479, 4.566e-07), (-3.106, -1.922, 5.61e-07), (-4.318, -2.203, 5.153e-07), (-4.331, -0.2037, 5.871e-07), (-4.47, -1.891, 5.265e-07), (-4.335, -0.2753, 5.845e-07), (-4.478, -1.294, 5.479e-07), (-4.344, -1.285, 5.482e-07), (-4.306, -0.1322, 5.896e-07), (-4.26, -0.08168, 5.914e-07), (-4.201, -0.048, 5.927e-07), (-4.137, -0.03959, 5.93e-07), (-4.062, -0.06063, 5.922e-07), (-3.392, -0.3763, 5.809e-07), (-3.11, -0.8991, 5.977e-07), (-2.879, -0.6962, 5.694e-07), (0.1597, -0.3247, -2.533e-08), (-0.3014, -0.117, -4.499e-08), (1.744, 3.107, 8.928e-08), (-0.2883, 0.2057, 1.535e-08), (-0.2943, 0.4119, 1.535e-08), (-0.3065, 0.6484, 1.535e-08), (-0.3429, 0.8668, 1.535e-08), (-0.3974, 1.049, 1.535e-08), (-0.4884, 1.237, 1.535e-08), (-0.5854, 1.407, 1.535e-08), (-0.6885, 1.552, 1.535e-08), (-0.7856, 1.698, 1.535e-08), (-0.8583, 1.849, 1.535e-08), (-0.8826, 1.995, 1.535e-08), (-0.8705, 2.146, 1.535e-08), (-0.8401, 2.268, 1.535e-08), (0.3193, 3.943, 7.456e-09), (-0.2323, 4.06, 1.535e-08), (-0.1869, 4.151, 1.722e-08), (0.5745, 4.119, -3.759e-09), (-0.1313, 4.216, 1.95e-08), (0.5012, 3.994, -2.034e-11), (-0.004934, 4.267, 2.47e-08), (0.9475, 4.095, 2.864e-08), (0.2275, 4.322, 3.425e-08), (0.5043, 4.34, -3.759e-09), (0.431, 4.341, -2.034e-11), (2.865, 3.609, 3.238e-08), (0.9788, 4.3, 2.937e-08), (3.841, -0.7063, 2.151e-07), (2.43, 4.069, 2.864e-08), (2.74, 3.63, 2.739e-08), (2.422, 3.916, 2.906e-08), (4.189, 2.652, 1.898e-07), (2.771, 3.85, 2.864e-08), (4.116, 1.426, 1.927e-07), (4.183, 1.397, 1.944e-07), (2.908, 3.803, 3.238e-08), (3.369, 3.725, 3.238e-08), (3.767, 3.652, 3.248e-08), (4.047, 3.559, 3.29e-08), (4.188, 3.463, 3.31e-08), (4.252, 3.343, 3.279e-08), (4.274, 3.206, 3.233e-08), (4.254, 3.011, 3.274e-08), (1.176, -0.5237, -2.533e-08), (1.218, -0.6285, -2.533e-08), (1.92, -0.7228, -2.533e-08), (2.035, -0.3771, -2.533e-08), (2.203, -0.4085, -2.533e-08), (2.127, -0.7773, -2.844e-08), (0.0446, -1.274, 1.746e-08), (-0.3474, -1.284, 1.673e-08), (0.09316, -0.9104, 8.49e-08), (-0.3372, -0.7177, 7.625e-08), (1.436, -2.349, -3.55e-08), (0.3782, -1.961, -4.815e-08), (1.823, -1.082, -1.86e-08), (1.455, -0.985, -3.173e-08), (1.333, -0.8333, -3.103e-08), (0.2133, -1.802, -3.633e-09), (0.6361, -0.7322, -6.784e-09), (0.1865, -1.619, 4.225e-09), (0.5442, -0.7973, -3.09e-09), (0.1822, -1.705, 9.155e-12), (0.5842, -0.752, -4.11e-09), (0.7023, -0.7357, -1.163e-08), (0.2656, -1.882, -6.222e-09), (1.018, -1.442, -1.111e-08), (-2.695, -2.47, -6.9e-09), (-2.975, -2.47, -7.63e-09), (-2.75, -0.7938, 1.073e-07), (-2.972, -0.988, 9.105e-08), (-2.303, -1.212, 5.018e-08), (-1.797, -2.311, 2.164e-08), (-1.83, -1.859, 4.12e-08), (-1.982, -1.604, 5.015e-08), (-1.777, -2.14, 3.361e-08), (-1.959, -2.458, 1.085e-08), (-2.09, -2.471, 2.351e-09), (-1.86, -2.401, 1.707e-08), (-1.656, -1.5, 2.094e-07), (-0.6358, -1.264, 1.852e-07), (-1.803, -1.305, 2.84e-07), (-0.6687, -2.467, 7.282e-08), (-1.37, -2.46, 1.221e-07), (-1.535, -1.736, 1.802e-07), (-1.443, -1.975, 1.559e-07), (-1.386, -2.234, 1.351e-07), (-0.8794, -2.735, 9.715e-08), (-1.019, -2.464, 9.745e-08), (-0.6863, -2.587, 7.282e-08), (-1.13, -2.572, 1.221e-07), (-0.7115, -2.659, 7.92e-08), (-1.046, -2.678, 1.142e-07), (-0.773, -2.711, 8.977e-08), (-0.9687, -2.721, 1.053e-07), (0.02957, -2.191, 2.101e-08), (-0.0512, -1.932, 8.453e-08), (-0.3774, -1.93, 7.617e-08), (0.407, -2.454, 7.412e-09), (-0.3825, -2.617, -1.478e-09), (0.09051, -2.679, -2.447e-08), (-0.325, -2.719, -3.223e-09), (-0.05857, -2.74, -4.338e-08), (-0.2115, -2.764, 1.479e-08), (0.1295, -0.7925, -2.208e-08), (-0.3316, -0.5848, -4.174e-08), (0.1745, -0.4776, 4.642e-08), (-0.3185, -0.2621, 1.859e-08), (-0.02559, -1.776, 1.746e-08), (-0.3755, -1.779, 1.673e-08), (0.01946, -1.44, 8.49e-08), (-0.3653, -1.444, 7.625e-08), (-0.6348, -1.09, 3.718e-08), (-1.729, -1.136, 3.054e-08), (-0.5996, 0.7365, 2.49e-07), (-1.922, 0.6249, 2.091e-07), (-2.226, -0.9793, 2.43e-07), (-2.474, -0.7568, 2.43e-07), (-2.722, -0.5749, 2.43e-07), (-3.005, -0.3727, 2.43e-07), (-3.298, -0.2109, 2.43e-07), (-3.551, -0.05924, 2.43e-07), (-3.844, 0.06713, 2.43e-07), (-4.056, 0.1379, 2.43e-07), (-0.6603, 0.9639, 2.49e-07), (-4.061, 0.9871, 2.43e-07), (-0.7614, 1.166, 2.49e-07), (-0.8877, 1.363, 2.49e-07), (-1.039, 1.611, 2.49e-07), (-2.859, 1.611, 2.49e-07), (-3.032, 1.459, 2.49e-07), (-3.226, 1.303, 2.49e-07), (-4.108, 0.25, 2.523e-07), (-3.516, 1.177, 2.49e-07), (-4.104, 0.8734, 2.514e-07), (2.831, -4.931, -8.957e-08), (1.947, -4.356, -6.825e-08), (3.321, -4.42, -1.778e-08), (2.802, -4.189, -2.489e-08), (3.195, -4.21, -9.176e-09), (0.3942, -3.67, -6.825e-08), (0.8167, -3.436, -2.489e-08), (4.288, -0.1865, -1.778e-08), (0.5096, -3.335, -2.489e-08), (0.8798, -3.264, -2.489e-08), (4.162, 0.0239, -9.176e-09), (4.652, 2.225, -5.322e-09), (4.405, 2.32, -8.688e-10), (4.773, 3.376, -3.245e-09), (4.326, 2.441, -2.219e-09), (4.64, 3.533, -5.53e-09), (4.423, 3.538, -5.572e-10), (4.836, 4.056, -1.376e-09), (4.687, 4.071, -4.491e-09), (5.139, 6.824, -1.376e-09), (4.124, 6.821, -4.491e-09), (3.816, 6.648, -4.595e-09), (4.112, 6.648, -4.595e-09), (3.893, 4.077, -4.491e-09), (3.206, 4.653, -4.491e-09), (2.809, 5.143, -4.491e-09), (3.223, 4.174, -4.491e-09), (2.808, 4.659, -4.491e-09), (3.57, 4.174, -4.491e-09), (1.25, 6.204, -4.595e-09), (1.079, 5.158, -4.491e-09), (1.089, 6.197, -4.19e-09), (3.812, 6.837, -4.699e-09), (1.887, 6.657, -2.619e-08), (1.245, 6.653, -4.52e-08), (1.883, 6.825, -2.63e-08), (3.71, 7.031, -3.088e-09), (1.828, 7.031, -2.251e-08), (3.711, 7.14, -2.779e-09), (1.829, 7.14, -2.22e-08), (1.582, 7.034, -1.361e-08), (1.583, 7.143, -1.33e-08), (1.363, 7.031, -5.67e-09), (1.364, 7.14, -5.36e-09), (1.118, 7.034, 3.227e-09), (1.119, 7.143, 3.536e-09), (0.9047, 7.034, 1.096e-08), (0.9057, 7.143, 1.127e-08), (3.856, 7.053, 2.697e-11), (3.853, 7.597, 7.062e-11), (4.0, 7.055, 3.09e-09), (3.997, 7.6, 3.134e-09), (1.434, 7.386, -5.033e-09), (1.424, 8.113, -4.99e-09), (3.607, 7.385, -1.97e-09), (3.607, 8.957, -1.926e-09), (1.084, 8.109, -4.687e-09), (1.084, 8.96, -1.926e-09), (1.284, 7.259, -2.696e-09), (1.128, 7.439, 1.004e-08), (0.7808, 7.257, 2.585e-08), (0.9363, 7.442, 1.632e-08), (1.284, 7.624, 4.708e-09), (1.128, 7.624, 1.744e-08), (0.7794, 7.624, 3.332e-08), (0.9348, 7.624, 2.379e-08), (0.4941, 7.405, -4.889e-08), (0.411, 8.166, -8.155e-08), (0.2983, 7.509, -4.352e-08), (0.2573, 8.086, -6.69e-08), (0.09552, 7.998, -9.255e-08), (-0.2853, 7.861, -7.951e-08), (0.3024, 7.043, -6.09e-08), (-0.3887, 7.623, -8.812e-08), (0.08055, 7.037, -8.581e-08), (-0.4922, 7.871, -4.655e-08), (-1.464, 7.871, 7.728e-08), (-0.4821, 8.956, -8.066e-08), (-1.454, 8.956, 4.317e-08), (0.5256, 8.489, -6.876e-08), (0.5315, 8.952, -8.05e-08), (-0.03025, 8.275, -6.105e-08), (0.2423, 8.409, -6.585e-08), (-0.2967, 8.08, -5.407e-08), (0.3791, 8.456, -6.753e-08), (-0.3993, 7.98, -5.046e-08), (0.1036, 8.351, -6.375e-08), (-0.1659, 8.187, -5.786e-08), (-1.43, 7.071, -3.018e-07), (-1.029, 7.512, -2.832e-07), (-1.432, 7.483, -3.019e-07), (-0.4372, 7.085, -2.012e-07), (-0.4041, 7.156, -1.964e-07), (-1.644, 7.081, -3.022e-07), (-1.646, 7.494, -3.023e-07), (-2.107, 7.088, -3.025e-07), (-2.109, 7.501, -3.026e-07), (-2.287, 7.298, -2.939e-07), (-2.734, 7.085, -3.024e-07), (-2.722, 7.203, -2.898e-07), (-4.617, 3.897, 7.625e-08), (-4.601, 2.178, 7.625e-08), (-5.156, 3.893, 7.625e-08), (-5.141, 2.175, 7.625e-08), (-6.042, -1.081, 2.505e-09), (-6.47, -1.968, -8.23e-10), (-6.287, -2.204, 2.505e-09), (-6.277, -1.979, -8.23e-10), (-6.564, -1.933, -8.23e-10), (-6.628, -1.865, -8.23e-10), (-6.645, -1.784, -8.23e-10), (-6.637, -1.69, -8.23e-10), (-6.572, -1.588, -8.23e-10), (-6.488, -1.495, -8.23e-10), (-6.434, -1.407, -8.23e-10), (-6.422, -1.309, -8.23e-10), (-6.438, -1.226, -8.23e-10), (-6.479, -1.156, -8.23e-10), (-6.538, -1.102, -8.23e-10), (-6.602, -1.074, -8.23e-10), (-6.669, -1.059, -8.23e-10), (-6.728, -1.04, -8.23e-10), (-6.741, -0.9993, -8.23e-10), (-6.072, -0.95, -8.23e-10), (-6.728, -0.9666, -8.23e-10), (-5.297, -1.692, -4.07e-08), (-6.683, -0.948, -8.23e-10), (-5.996, -0.9568, -5.496e-09), (-5.591, -1.89, -4.07e-08), (-5.897, -0.9855, -1.162e-08), (-5.557, -2.083, -2.986e-08), (-5.8, -1.031, -1.754e-08), (-5.321, -1.589, -4.07e-08), (-5.706, -1.08, -2.336e-08), (-5.363, -1.525, -4.07e-08), (-5.626, -1.141, -2.824e-08), (-5.64, -2.115, -2.986e-08), (-5.55, -1.219, -3.291e-08), (-5.478, -1.313, -3.737e-08), (-5.955, -2.204, -2.97e-08), (-5.441, -1.4, -3.966e-08), (-5.424, -1.489, -4.07e-08), (-5.859, -2.132, -2.97e-08), (-5.31, -1.79, -4.07e-08), (-5.353, -1.869, -4.07e-08), (-5.741, -2.133, -2.97e-08), (-5.413, -1.913, -4.07e-08), (-5.808, -2.135, -2.97e-08), (-5.483, -1.957, -4.06e-08), (-5.506, -2.031, -2.992e-08), (-5.49, -1.985, -2.963e-08), (-7.457, -0.4804, 7.574e-08), (-8.359, -0.4813, 7.153e-08), (-7.517, -0.7081, 7.75e-08), (0.7057, 4.906, -1.96e-08), (0.7091, 5.716, -2.164e-08), (0.07512, 4.913, -1.96e-08), (0.7687, 6.355, -1.93e-08), (0.8703, 6.358, -1.93e-08), (0.7722, 6.582, -1.93e-08), (1.101, 6.351, -1.93e-08), (0.9859, 6.807, -1.93e-08), (1.105, 6.586, -1.93e-08), (1.14, 6.807, -1.93e-08), (1.214, 6.729, -2.406e-08), (1.624, 6.804, -4.037e-08), (1.623, 6.72, -4.186e-08), (4.147, 7.206, -5.442e-10), (4.14, 7.852, -3.967e-10), (5.189, 7.202, -2.63e-08), (4.928, 7.86, -1.981e-08), (5.486, 9.768, -3.647e-08), (4.934, 8.157, -2.002e-08), (3.821, 9.139, 2.064e-08), (3.978, 8.157, 1.279e-08), (3.815, 7.741, 2.085e-08), (3.96, 7.739, 1.341e-08), (3.821, 9.756, 7.751e-09), (3.134, 9.967, 4.477e-08), (3.815, 9.969, 2.236e-09), (3.597, 9.145, -7.365e-09), (-2.232, 9.148, -7.365e-09), (3.074, 9.762, -2.519e-08), (-2.242, 9.755, -2.489e-08), (-2.32, 7.672, -3.001e-07), (-2.587, 7.398, -2.939e-07), (-2.316, 8.782, -2.602e-07), (-1.808, 8.794, -2.597e-07), (-1.799, 8.672, -2.641e-07), (-1.698, 8.668, -2.643e-07), (-1.694, 8.958, -2.538e-07), (-2.417, 8.975, -2.532e-07), (-2.425, 9.946, -2.183e-07), (-0.7107, 9.95, -2.182e-07), (-0.9082, 10.06, -2.144e-07), (-3.774, 10.05, -2.145e-07), (-3.779, 7.218, -3.164e-07), (-3.321, 7.202, -3.17e-07), (-2.889, 8.852, -2.565e-07), (-3.315, 6.513, -2.927e-07), (-3.338, 6.46, -2.946e-07), (-3.31, 6.638, -2.997e-07), (-4.454, 4.882, -3.303e-07), (-3.392, 6.403, -2.967e-07), (-3.451, 6.371, -2.979e-07), (-4.173, 5.267, -3.649e-07), (-4.436, 5.275, -3.5e-07), (-3.53, 6.35, -2.987e-07), (-3.767, 6.341, -2.991e-07), (-3.613, 6.342, -2.99e-07), (-5.494, 6.637, -4.18e-07), (-3.776, 6.634, -2.984e-07), (-4.161, 5.799, -3.915e-07), (-5.343, 4.011, -2.868e-07), (-4.069, 4.357, -3.07e-07), (-4.083, 4.144, -2.106e-07), (-3.683, 4.886, -2.837e-07), (-3.683, 4.745, -2.837e-07), (-3.354, 4.367, -2.638e-07), (-3.361, 4.752, -2.642e-07), (-3.764, 5.842, -2.985e-07), (-3.944, 5.613, -3.915e-07), (-3.895, 5.591, -3.936e-07), (-3.846, 5.589, -3.966e-07), (-3.795, 5.599, -4.002e-07), (-5.692, 2.148, -4.005e-07), (-3.735, 5.63, -4.054e-07), (-5.328, 1.882, -2.891e-07), (-3.676, 5.692, -4.119e-07), (-5.349, 2.395, -2.87e-07), (-3.642, 5.763, -4.172e-07), (-5.515, 2.392, -4.18e-07), (-3.642, 5.839, -4.206e-07), (-5.683, 1.512, -4.001e-07), (-5.319, 1.278, -2.887e-07), (-5.722, 1.435, -4.001e-07), (-5.251, 1.749, -2.891e-07), (-5.785, 1.372, -4.001e-07), (-4.938, 0.8982, -2.7e-07), (-5.869, 1.323, -4.001e-07), (-4.897, 1.018, -2.729e-07), (-5.963, 1.291, -4.001e-07), (-5.3, 1.798, -2.891e-07), (-5.184, 1.728, -2.891e-07), (-3.668, 1.462, -2.891e-07), (-5.1, 1.7, -2.891e-07), (-3.707, 1.504, -2.891e-07), (-3.77, 1.525, -2.891e-07), (-7.256, 0.3947, -1.766e-07), (-3.658, 1.406, -2.891e-07), (-7.039, 0.4052, -1.831e-07), (-3.686, 1.353, -2.891e-07), (-4.844, 1.114, -2.766e-07), (-3.728, 1.315, -2.891e-07), (-4.771, 1.178, -2.818e-07), (-3.784, 1.301, -2.891e-07), (-5.015, -0.03946, -3.032e-07), (-4.669, 1.231, -2.891e-07), (-4.964, 0.7436, -2.681e-07), (-7.042, -0.04296, -1.83e-07), (-7.424, 0.4087, -1.717e-07), (-7.539, 0.4437, -1.682e-07), (-7.613, 0.5172, -1.66e-07), (-7.658, 0.5977, -1.647e-07), (-7.679, 0.7168, -1.641e-07), (-7.83, 0.9023, -1.596e-07), (-7.683, 0.9163, -1.64e-07), (-9.443, 1.277, -3.457e-07), (-7.842, 0.7637, -1.596e-07), (-7.872, 0.6755, -1.596e-07), (-7.91, 0.604, -1.596e-07), (-7.96, 0.5284, -1.596e-07), (-8.036, 0.4864, -1.596e-07), (-8.145, 0.4612, -1.596e-07), (-8.473, 0.457, -1.596e-07), (-9.527, -0.7896, -3.452e-07), (-8.481, 0.1671, -1.596e-07), (-8.532, -0.3862, -3.698e-07), (-8.271, -0.1018, -1.648e-07), (-8.792, -0.7812, -3.633e-07), (-8.254, -0.3791, -1.652e-07), (-8.523, -0.6089, -3.7e-07), (-7.838, -1.016, -3.868e-07), (-7.46, -0.8694, -3.963e-07), (-7.838, -1.4, -3.861e-07), (-7.494, -1.016, -3.954e-07), (-7.222, -2.108, -4.004e-07), (-7.44, -1.031, -3.966e-07), (-7.838, -2.542, -3.861e-07), (-7.372, -1.06, -3.98e-07), (-6.517, -2.271, -4.004e-07), (-7.324, -1.109, -3.991e-07), (-7.253, -2.071, -4.004e-07), (-7.295, -1.153, -3.997e-07), (-7.263, -2.015, -4.004e-07), (-7.27, -1.211, -4.002e-07), (-7.221, -2.498, -4.004e-07), (-7.263, -1.277, -4.004e-07), (-7.188, -2.137, -4.004e-07), (-7.222, -2.271, -4.004e-07), (-7.139, -2.156, -4.004e-07), (-5.665, -3.259, -3.861e-07), (-6.514, -2.156, -4.004e-07), (-6.396, -2.755, -3.937e-07), (-5.667, -2.822, -3.777e-07), (-6.5, -2.504, -3.815e-07), (-6.394, -2.56, -3.937e-07), (-6.496, -2.433, -3.814e-07), (-5.745, -2.564, -3.767e-07), (-4.8, -2.435, -3.834e-07), (-5.748, -2.755, -3.702e-07), (-5.161, -3.402, -3.596e-07), (-5.165, -2.828, -3.596e-07), (-5.043, -2.765, -3.537e-07), (-5.039, -3.338, -3.538e-07), (-4.636, -3.489, -3.608e-07), (-4.743, -3.33, -3.544e-07), (-4.61, -2.632, -3.834e-07), (-4.749, -2.769, -3.537e-07), (-4.808, -2.343, -3.838e-07), (-4.561, -2.321, -3.813e-07), (-4.778, -2.08, -3.825e-07), (-4.714, -2.085, -3.88e-07), (-4.474, -2.377, -3.775e-07), (-3.319, -2.655, -3.636e-07), (-4.138, -2.537, -3.775e-07), (-3.419, -2.744, -3.644e-07), (-4.284, -2.802, -3.834e-07), (-3.421, -3.419, -3.644e-07), (-4.493, -3.065, -3.834e-07), (-3.932, -3.359, -3.834e-07), (-3.939, -3.249, -3.834e-07), (-4.074, -3.751, -6.693e-07), (-4.081, -3.66, -4.325e-07), (-4.042, -3.67, -6.665e-07), (-3.272, -4.028, -7.635e-07), (-3.303, -3.927, -7.601e-07), (-3.193, -3.602, -5.677e-07), (-3.178, -3.969, -7.613e-07), (-3.066, -3.647, -7.463e-07), (-3.077, -3.423, -3.627e-07), (-3.082, -2.757, -3.627e-07), (-1.735, -2.732, -5.728e-07), (-0.9021, -4.812, -7.635e-07), (-1.865, -4.403, -7.613e-07), (-0.8279, -4.013, -8.218e-07), (-1.351, -4.571, -7.613e-07), (-0.5821, -4.577, -8.276e-07), (-1.117, -4.664, -7.646e-07), (-0.5988, -4.022, -7.751e-07), (-1.22, -3.832, -8.218e-07), (-0.9878, -3.737, -7.828e-07), (-1.673, -2.998, -8.218e-07), (-1.441, -2.903, -7.828e-07), (-1.479, -2.847, -7.828e-07), (-1.312, -4.425, -8.218e-07), (-1.532, -2.795, -7.828e-07), (-1.596, -2.757, -7.828e-07), (-1.455, -4.36, -8.218e-07), (-1.654, -2.736, -7.828e-07), (-1.771, -4.081, -7.351e-07)], [], [(2, 3, 1), (4, 6, 5), (2, 4, 5), (3, 2, 5), (6, 4, 7), (8, 6, 7), (0, 2, 1), (1, 3, 16), (10, 19, 17), (10, 17, 15), (10, 15, 13), (10, 13, 11), (10, 11, 9), (14, 25, 10), (12, 10, 16), (25, 24, 10), (9, 1, 16), (10, 9, 16), (10, 21, 19), (10, 23, 21), (10, 24, 23), (20, 18, 24), (22, 20, 25), (20, 24, 25), (20, 26, 18), (20, 27, 26), (20, 28, 27), (20, 29, 28), (20, 30, 29), (20, 31, 30), (20, 32, 31), (34, 33, 37), (38, 36, 37), (36, 34, 37), (37, 39, 38), (37, 45, 44), (45, 37, 35), (46, 35, 37), (37, 40, 39), (37, 41, 40), (37, 42, 41), (37, 43, 42), (37, 44, 43), (33, 46, 37), (49, 50, 48), (51, 48, 50), (47, 49, 48), (52, 51, 50), (54, 51, 52), (55, 51, 54), (56, 51, 55), (58, 51, 56), (53, 49, 57), (57, 49, 47), (61, 62, 60), (63, 61, 59), (64, 61, 63), (65, 61, 64), (66, 61, 65), (59, 61, 60), (69, 70, 68), (67, 69, 68), (69, 72, 70), (69, 74, 72), (69, 75, 74), (69, 76, 71), (69, 71, 73), (69, 73, 75), (69, 77, 76), (69, 78, 77), (69, 79, 78), (69, 80, 79), (69, 81, 80), (82, 83, 81), (69, 82, 81), (86, 87, 85), (86, 88, 87), (86, 89, 88), (86, 90, 89), (86, 91, 90), (86, 92, 91), (86, 93, 92), (86, 94, 93), (86, 95, 94), (86, 96, 95), (86, 97, 96), (86, 98, 97), (86, 99, 98), (84, 86, 85), (100, 101, 99), (86, 105, 100), (107, 103, 105), (107, 105, 86), (100, 102, 101), (100, 104, 102), (100, 106, 104), (100, 108, 106), (110, 105, 103), (86, 115, 118), (86, 113, 119), (86, 111, 115), (111, 122, 121), (86, 112, 107), (86, 114, 112), (86, 116, 114), (86, 118, 116), (111, 127, 126), (111, 86, 117), (86, 119, 117), (113, 120, 119), (111, 126, 125), (111, 125, 124), (111, 124, 123), (111, 117, 128), (111, 128, 127), (111, 123, 122), (134, 113, 133), (113, 86, 133), (129, 86, 84), (130, 86, 129), (131, 86, 130), (132, 86, 131), (133, 86, 132), (109, 110, 103), (86, 100, 99), (137, 138, 136), (137, 136, 135), (152, 147, 146), (152, 149, 147), (152, 146, 148), (141, 142, 152), (139, 141, 152), (152, 144, 151), (140, 152, 151), (140, 139, 152), (152, 148, 144), (152, 145, 149), (152, 150, 145), (143, 150, 152), (142, 143, 152), (156, 154, 153), (155, 156, 157), (156, 153, 163), (157, 156, 160), (160, 156, 159), (159, 156, 161), (161, 156, 158), (158, 156, 164), (164, 156, 162), (162, 156, 163), (166, 172, 169), (166, 165, 170), (166, 169, 174), (166, 171, 172), (166, 170, 171), (174, 169, 176), (179, 177, 174), (176, 178, 174), (166, 167, 165), (168, 166, 174), (168, 174, 175), (178, 180, 174), (174, 177, 175), (173, 179, 174), (180, 173, 174), (181, 187, 189), (181, 189, 188), (181, 185, 187), (181, 188, 186), (184, 181, 186), (182, 183, 185), (182, 185, 181), (192, 193, 191), (192, 191, 190), (196, 197, 195), (196, 195, 194), (201, 199, 198), (202, 199, 201), (201, 203, 202), (201, 204, 203), (201, 205, 204), (201, 206, 205), (201, 207, 206), (201, 208, 207), (201, 209, 208), (210, 201, 200), (213, 201, 212), (212, 201, 210), (214, 201, 213), (215, 201, 214), (211, 201, 219), (216, 201, 215), (217, 201, 216), (219, 201, 217), (201, 218, 209), (201, 211, 220), (201, 220, 218), (200, 201, 198), (224, 222, 221), (223, 224, 221), (226, 222, 224), (225, 224, 223), (227, 226, 224), (228, 231, 225), (229, 226, 227), (224, 230, 227), (223, 228, 225), (233, 231, 228), (234, 235, 233), (237, 235, 234), (236, 237, 234), (239, 236, 234), (238, 239, 234), (232, 234, 233), (232, 233, 228), (238, 240, 243), (238, 243, 239), (242, 244, 239), (242, 246, 244), (246, 248, 245), (246, 245, 244), (245, 247, 249), (245, 249, 244), (250, 251, 246), (250, 246, 242), (242, 239, 243), (240, 241, 243), (256, 254, 242), (252, 251, 250), (242, 254, 250), (255, 250, 254), (253, 256, 242), (257, 260, 258), (257, 259, 260), (261, 262, 264), (261, 264, 263), (265, 266, 268), (265, 268, 267), (270, 269, 271), (270, 271, 272), (274, 273, 275), (274, 275, 276), (278, 277, 274), (278, 274, 276), (279, 280, 282), (279, 282, 281), (283, 284, 280), (283, 280, 279), (281, 282, 286), (281, 286, 285), (289, 291, 292), (287, 288, 290), (289, 292, 294), (289, 294, 295), (289, 295, 293), (296, 297, 294), (296, 294, 292), (298, 299, 297), (298, 297, 296), (298, 296, 306), (298, 306, 304), (301, 298, 304), (301, 304, 308), (301, 308, 302), (301, 302, 307), (301, 307, 303), (301, 303, 305), (300, 301, 305), (312, 313, 310), (312, 310, 309), (309, 310, 311), (314, 315, 317), (314, 317, 316), (316, 317, 318), (316, 318, 320), (316, 320, 319), (321, 324, 322), (321, 323, 324), (325, 326, 328), (325, 329, 326), (325, 330, 329), (325, 331, 330), (325, 332, 331), (325, 333, 332), (325, 334, 333), (325, 335, 334), (325, 336, 335), (325, 337, 336), (325, 338, 337), (325, 339, 338), (325, 340, 339), (325, 341, 340), (325, 342, 341), (325, 343, 342), (325, 345, 343), (325, 347, 345), (325, 344, 347), (325, 362, 361), (360, 362, 325), (327, 325, 328), (325, 348, 344), (325, 350, 348), (325, 352, 350), (325, 354, 352), (325, 356, 354), (325, 358, 356), (325, 359, 358), (325, 361, 359), (327, 360, 325), (369, 349, 371), (349, 365, 364), (349, 364, 346), (349, 346, 353), (349, 353, 355), (349, 355, 362), (363, 349, 362), (363, 362, 360), (349, 367, 365), (349, 369, 367), (371, 349, 370), (370, 349, 351), (351, 349, 357), (357, 349, 366), (366, 349, 368), (368, 349, 363), (372, 373, 374), (376, 378, 377), (379, 380, 378), (379, 378, 376), (381, 382, 380), (381, 380, 379), (383, 384, 382), (383, 382, 381), (375, 376, 377), (385, 386, 384), (383, 385, 384), (387, 386, 385), (388, 390, 391), (388, 391, 389), (390, 392, 393), (390, 393, 391), (392, 394, 395), (392, 395, 393), (394, 396, 397), (394, 397, 395), (398, 394, 392), (399, 394, 398), (401, 403, 404), (401, 404, 402), (399, 398, 400), (429, 430, 422), (429, 422, 432), (428, 422, 430), (425, 422, 428), (424, 422, 425), (421, 422, 424), (420, 422, 421), (439, 440, 438), (439, 438, 435), (438, 437, 423), (438, 423, 435), (436, 435, 423), (436, 423, 434), (434, 423, 427), (434, 427, 431), (427, 426, 433), (427, 433, 431), (431, 433, 429), (431, 429, 432), (414, 415, 413), (416, 417, 419), (411, 408, 409), (417, 418, 419), (406, 419, 418), (405, 419, 406), (412, 413, 419), (405, 407, 419), (415, 416, 413), (407, 412, 419), (413, 416, 419), (411, 407, 408), (411, 412, 407), (410, 411, 409), (432, 422, 418), (432, 418, 417), (442, 441, 429), (442, 429, 433), (446, 448, 450), (446, 450, 452), (452, 450, 434), (452, 434, 431), (443, 441, 442), (444, 441, 443), (445, 441, 444), (447, 441, 445), (449, 441, 447), (451, 441, 449), (453, 441, 451), (454, 455, 448), (454, 448, 446), (462, 471, 480), (462, 480, 455), (456, 455, 454), (458, 455, 456), (460, 455, 458), (462, 455, 460), (455, 466, 464), (455, 464, 457), (455, 457, 463), (455, 463, 448), (455, 468, 466), (477, 479, 480), (480, 479, 455), (455, 474, 472), (455, 472, 470), (455, 470, 465), (455, 465, 467), (455, 467, 468), (455, 476, 474), (455, 478, 476), (479, 459, 455), (455, 459, 461), (455, 461, 473), (455, 473, 475), (455, 475, 478), (488, 486, 487), (462, 481, 469), (462, 469, 471), (462, 482, 481), (462, 483, 482), (462, 484, 483), (462, 485, 484), (462, 487, 485), (462, 488, 487), (488, 489, 486), (488, 490, 489), (488, 491, 490), (488, 492, 491), (488, 493, 492), (488, 494, 493), (488, 495, 494), (496, 497, 495), (496, 495, 488), (498, 499, 497), (498, 497, 496), (500, 502, 498), (500, 498, 496), (498, 501, 499), (503, 504, 502), (503, 502, 500), (505, 506, 504), (505, 504, 503), (509, 521, 519), (524, 517, 522), (511, 523, 521), (511, 521, 520), (522, 517, 509), (509, 520, 521), (517, 520, 509), (505, 508, 506), (505, 510, 508), (505, 512, 510), (505, 514, 512), (505, 516, 514), (505, 518, 516), (509, 519, 507), (509, 507, 513), (509, 513, 515), (509, 515, 518), (509, 518, 505), (525, 524, 522), (527, 526, 517), (527, 517, 524), (529, 528, 526), (529, 526, 527), (530, 528, 529), (531, 530, 529), (533, 531, 525), (531, 524, 525), (532, 535, 534), (532, 534, 533), (534, 530, 531), (534, 531, 533), (536, 537, 535), (536, 535, 532), (539, 538, 530), (539, 530, 534), (541, 540, 530), (541, 530, 538), (543, 542, 540), (543, 540, 541), (544, 545, 541), (538, 544, 541), (546, 547, 545), (546, 545, 544), (548, 549, 547), (548, 547, 546), (536, 550, 537), (550, 538, 539), (548, 538, 550), (551, 549, 552), (549, 548, 552), (554, 536, 553), (553, 555, 554), (536, 532, 553), (555, 551, 554), (551, 552, 554), (557, 555, 553), (558, 557, 559), (556, 559, 557), (562, 561, 563), (558, 561, 549), (560, 563, 561), (558, 560, 561), (545, 562, 563), (547, 562, 545), (551, 558, 549), (560, 558, 559), (556, 557, 553), (537, 550, 539), (552, 548, 550), (564, 565, 559, 556), (572, 571, 566, 570), (568, 566, 569, 564), (564, 567, 565), (564, 569, 567), (568, 570, 566), (574, 573, 571, 572), (567, 576, 579, 565), (565, 579, 571, 581), (581, 571, 573, 560), (560, 573, 563), (575, 573, 574), (577, 573, 575), (578, 573, 577), (580, 573, 578), (563, 573, 580)])
me_plane_015.use_remesh_preserve_volume = False
me_plane_015.use_remesh_preserve_attributes = False
me_plane_015.use_mirror_vertex_groups = False
me_plane_015.update()
me_plane = bpy.data.meshes.new('Plane')
me_plane.from_pydata([(7.5, -7.5, 0.0), (-7.5, -7.5, 0.0), (7.5, 7.5, 0.0), (-7.5, 7.5, 0.0)], [], [(2, 3, 1, 0)])
_uv = me_plane.uv_layers.new(name='UVMap')
_uv.uv.foreach_set('vector', [0.9995, 0.9995, 0.0005343, 0.9995, 0.0005343, 0.0005343, 0.9995, 0.0005343])
me_plane.materials.append(mat_mapimage)
me_plane.use_remesh_preserve_volume = False
me_plane.use_remesh_preserve_attributes = False
me_plane.use_mirror_vertex_groups = False
me_plane.update()

# ---- objects
ob_circle = bpy.data.objects.new('Circle', me_circle_001)
ob_entrance = bpy.data.objects.new('entrance', me_plane_018)
ob_ground = bpy.data.objects.new('ground', me_plane_017)
ob_walls = bpy.data.objects.new('walls', me_plane_016)
ob_ground_backup = bpy.data.objects.new('ground backup', me_plane_015)
ob_reference = bpy.data.objects.new('reference', me_plane)
ob_lamp = bpy.data.objects.new('Lamp', light_lamp)
ob_camera = bpy.data.objects.new('Camera', cam_camera)

# ---- transforms, parenting, visibility, modifiers, constraints
ob_circle.location = (1.829, -6.229, 0.4094)
ob_circle.rotation_euler = (1.571, 0.0, 0.3415)
ob_circle.lineart.crease_threshold = 0.0
ob_entrance.location = (1.816, -6.146, 0.2223)
ob_entrance.scale = (1.0, 1.0, 1.825)
ob_entrance.display_type = 'SOLID'
ob_entrance.lineart.crease_threshold = 0.0
ob_ground.location = (2.008, -2.625, 6.888e-08)
ob_ground.scale = (1.0, 1.0, 1.825)
ob_ground.display_type = 'SOLID'
ob_ground.lineart.crease_threshold = 0.0
ob_walls.location = (2.008, -2.623, 6.867e-08)
ob_walls.display_type = 'SOLID'
ob_walls.lineart.crease_threshold = 0.0
ob_ground_backup.location = (-21.71, -2.625, 6.888e-08)
ob_ground_backup.hide_viewport = True
ob_ground_backup.hide_select = True
ob_ground_backup.hide_render = True
ob_ground_backup.display_type = 'WIRE'
ob_ground_backup.lineart.crease_threshold = 0.0
ob_reference.location = (0.0, 0.0, 0.0)
ob_reference.lineart.crease_threshold = 0.0
ob_lamp.location = (3.624, -11.85, 13.92)
ob_lamp.rotation_euler = (0.3953, 0.3809, -0.4177)
ob_lamp.lock_rotations_4d = False
ob_lamp.empty_display_type = 'ARROWS'
ob_lamp.color = (0.0, 0.0, 0.0, 0.0)
ob_lamp.lineart.crease_threshold = 0.0
ob_camera.location = (10.9, -15.63, 7.992)
ob_camera.rotation_euler = (1.13, 0.01091, 0.5911)
ob_camera.scale = (1.0, 1.0, 1.0)
ob_camera.lock_rotations_4d = False
ob_camera.empty_display_type = 'ARROWS'
ob_camera.color = (0.0, 0.0, 0.0, 0.0)
ob_camera.display_type = 'WIRE'
ob_camera.lineart.crease_threshold = 0.0

# ---- collection membership
col_collection_1.objects.link(ob_circle)
col_collection_1.objects.link(ob_entrance)
col_collection_1.objects.link(ob_ground)
col_collection_1.objects.link(ob_walls)
col_collection_1.objects.link(ob_ground_backup)
col_collection_1.objects.link(ob_reference)
col_collection_1.objects.link(ob_lamp)
col_collection_1.objects.link(ob_camera)

# ---- scene / render settings (as saved in the file)
scene.camera = ob_camera
scene.frame_start = 1; scene.frame_end = 250; scene.frame_set(1)
scene.render.engine = 'BLENDER_EEVEE_NEXT'
scene.render.image_settings.color_mode = 'RGB'
scene.render.image_settings.compression = 90
scene.render.resolution_x = 960
scene.render.resolution_y = 640
scene.render.dither_intensity = 0.0
scene.render.bake_margin = 2
scene.render.bake_bias = 0.0
scene.cycles.use_denoising = False
scene.cycles.samples = 10
scene.cycles.sampling_pattern = 'TABULATED_SOBOL'
scene.cycles.light_sampling_threshold = 0.0
scene.cycles.use_adaptive_sampling = False
scene.cycles.use_light_tree = False
scene.cycles.blur_glossy = 0.0
scene.cycles.volume_bounces = 1
scene.cycles.pixel_filter_type = 'GAUSSIAN'
scene.cycles.sample_clamp_indirect = 0.0
scene.view_settings.view_transform = 'Standard'
bpy.context.view_layer.update()
